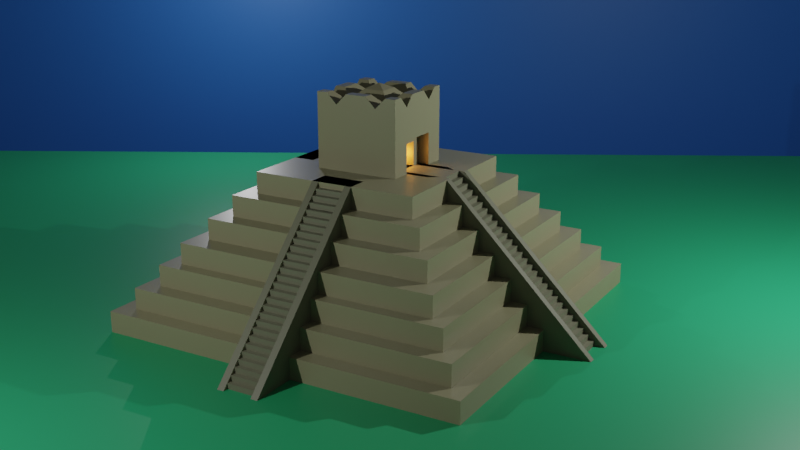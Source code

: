 # Source: pyramid.blend  (saved by Blender 3.1.7; exported with 4.5.12 LTS)
import bpy
from mathutils import Matrix  # noqa: F401  (used for matrix-valued properties, if any)

bpy.ops.wm.read_factory_settings(use_empty=True)
scene = bpy.context.scene
scene.name = 'Scene'

# ---- collections
col_collection = bpy.data.collections.new('Collection'); scene.collection.children.link(col_collection)

# ---- materials (node trees are filled in below, after node groups)
mat_pyramid_base = bpy.data.materials.new('Pyramid Base')
mat_pyramid_base.alpha_threshold = 0.0
mat_pyramid_base.use_transparent_shadow = False
mat_pyramid_base.line_color = (0.0, 0.0, 0.0, 1.0)
mat_rails = bpy.data.materials.new('Rails')
mat_rails.use_transparent_shadow = False
mat_ground = bpy.data.materials.new('Ground')
mat_ground.use_transparent_shadow = False
mat_sky = bpy.data.materials.new('Sky')
mat_sky.use_transparent_shadow = False

# ---- material node trees
mat_pyramid_base.use_nodes = True; mat_pyramid_base.node_tree.nodes.clear()
_N = mat_pyramid_base.node_tree.nodes; _L = mat_pyramid_base.node_tree.links
n0 = _N.new('ShaderNodeOutputMaterial'); n0.name = 'Material Output'; n0.location = (300, 300)
n1 = _N.new('ShaderNodeBsdfPrincipled'); n1.name = 'Principled BSDF'; n1.location = (10, 300)
n1.distribution = 'GGX'
n1.subsurface_method = 'RANDOM_WALK_SKIN'
n1.inputs[0].default_value = (0.2785, 0.2685, 0.1593, 1.0)
n1.inputs[2].default_value = 0.4
n1.inputs[3].default_value = 1.45
n1.inputs[27].default_value = (0.0, 0.0, 0.0, 1.0)
n1.inputs[28].default_value = 1.0
_L.new(n1.outputs[0], n0.inputs[0])
n0.is_active_output = True
mat_rails.use_nodes = True; mat_rails.node_tree.nodes.clear()
_N = mat_rails.node_tree.nodes; _L = mat_rails.node_tree.links
n0 = _N.new('ShaderNodeBsdfPrincipled'); n0.name = 'Principled BSDF'; n0.location = (10, 300)
n0.distribution = 'GGX'
n0.subsurface_method = 'RANDOM_WALK_SKIN'
n0.inputs[0].default_value = (0.1835, 0.1876, 0.1239, 1.0)
n0.inputs[3].default_value = 1.45
n0.inputs[27].default_value = (0.0, 0.0, 0.0, 1.0)
n0.inputs[28].default_value = 1.0
n1 = _N.new('ShaderNodeOutputMaterial'); n1.name = 'Material Output'; n1.location = (300, 300)
_L.new(n0.outputs[0], n1.inputs[0])
n1.is_active_output = True
mat_ground.use_nodes = True; mat_ground.node_tree.nodes.clear()
_N = mat_ground.node_tree.nodes; _L = mat_ground.node_tree.links
n0 = _N.new('ShaderNodeBsdfPrincipled'); n0.name = 'Principled BSDF'; n0.location = (10, 300)
n0.distribution = 'GGX'
n0.subsurface_method = 'RANDOM_WALK_SKIN'
n0.inputs[0].default_value = (0.01938, 0.3613, 0.1413, 1.0)
n0.inputs[3].default_value = 1.45
n0.inputs[27].default_value = (0.0, 0.0, 0.0, 1.0)
n0.inputs[28].default_value = 1.0
n1 = _N.new('ShaderNodeOutputMaterial'); n1.name = 'Material Output'; n1.location = (300, 300)
_L.new(n0.outputs[0], n1.inputs[0])
n1.is_active_output = True
mat_sky.use_nodes = True; mat_sky.node_tree.nodes.clear()
_N = mat_sky.node_tree.nodes; _L = mat_sky.node_tree.links
n0 = _N.new('ShaderNodeBsdfPrincipled'); n0.name = 'Principled BSDF'; n0.location = (10, 300)
n0.distribution = 'GGX'
n0.subsurface_method = 'RANDOM_WALK_SKIN'
n0.inputs[0].default_value = (0.01033, 0.1144, 0.4564, 1.0)
n0.inputs[3].default_value = 1.45
n0.inputs[27].default_value = (0.0, 0.0, 0.0, 1.0)
n0.inputs[28].default_value = 1.0
n1 = _N.new('ShaderNodeOutputMaterial'); n1.name = 'Material Output'; n1.location = (300, 300)
_L.new(n0.outputs[0], n1.inputs[0])
n1.is_active_output = True

# ---- world
world_world = bpy.data.worlds.new('World'); scene.world = world_world
world_world.use_nodes = True; world_world.node_tree.nodes.clear()
_N = world_world.node_tree.nodes; _L = world_world.node_tree.links
n0 = _N.new('ShaderNodeOutputWorld'); n0.name = 'World Output'; n0.location = (300, 300)
n1 = _N.new('ShaderNodeBackground'); n1.name = 'Background'; n1.location = (10, 300)
n1.inputs[0].default_value = (0.05088, 0.05088, 0.05088, 1.0)
_L.new(n1.outputs[0], n0.inputs[0])
n0.is_active_output = True
world_world.color = (0.05088, 0.05088, 0.05088)
world_world.use_sun_shadow = False
world_world.sun_shadow_jitter_overblur = 0.0

# ---- cameras
cam_camera = bpy.data.cameras.new('Camera')
cam_camera.clip_end = 100.0
cam_camera.ortho_scale = 7.314

# ---- lights
light_light = bpy.data.lights.new('Light', 'POINT')
light_light.transmission_factor = 0.0
light_light.energy = 1e+04
light_light.shadow_soft_size = 0.1
light_light.shadow_maximum_resolution = 0.006
light_light.use_absolute_resolution = True
light_light_001 = bpy.data.lights.new('Light.001', 'POINT')
light_light_001.transmission_factor = 0.0
light_light_001.energy = 7000.0
light_light_001.shadow_soft_size = 0.1
light_light_001.shadow_maximum_resolution = 0.006
light_light_001.use_absolute_resolution = True
light_light_002 = bpy.data.lights.new('Light.002', 'POINT')
light_light_002.transmission_factor = 0.0
light_light_002.energy = 4000.0
light_light_002.shadow_soft_size = 0.1
light_light_002.shadow_maximum_resolution = 0.006
light_light_002.use_absolute_resolution = True
light_point = bpy.data.lights.new('Point', 'POINT')
light_point.color = (1.0, 0.3663, 0.0648)
light_point.transmission_factor = 0.0
light_point.energy = 100.0
light_point.shadow_soft_size = 0.25
light_point.shadow_maximum_resolution = 0.006
light_point.use_absolute_resolution = True

# ---- meshes
me_cube = bpy.data.meshes.new('Cube')
me_cube.from_pydata([(8.0, 8.0, 1.0), (8.8, 8.8, 0.0), (8.0, -8.0, 1.0), (8.8, -8.8, 0.0), (-8.0, 8.0, 1.0), (-8.8, 8.8, 0.0), (-8.0, -8.0, 1.0), (-8.8, -8.8, 0.0), (8.8, -8.8, 1.0), (-8.8, -8.8, 1.0), (8.8, 8.8, 1.0), (-8.8, 8.8, 1.0), (7.2, -7.2, 2.0), (-7.2, -7.2, 2.0), (7.2, 7.2, 2.0), (-7.2, 7.2, 2.0), (8.0, -8.0, 2.0), (-8.0, -8.0, 2.0), (8.0, 8.0, 2.0), (-8.0, 8.0, 2.0), (6.4, -6.6, 3.0), (-6.4, -6.6, 3.0), (6.4, 6.4, 3.0), (-6.4, 6.4, 3.0), (7.2, -7.2, 3.0), (-7.2, -7.2, 3.0), (7.2, 7.2, 3.0), (-7.2, 7.2, 3.0), (5.6, -5.6, 4.0), (-5.6, -5.6, 4.0), (5.6, 5.6, 4.0), (-5.6, 5.6, 4.0), (6.4, -6.6, 4.0), (-6.4, -6.6, 4.0), (6.4, 6.4, 4.0), (-6.4, 6.4, 4.0), (4.8, -4.8, 5.0), (-4.8, -4.8, 5.0), (4.8, 4.8, 5.0), (-4.8, 4.8, 5.0), (5.6, -5.6, 5.0), (-5.6, -5.6, 5.0), (5.6, 5.6, 5.0), (-5.6, 5.6, 5.0), (4.0, -4.0, 6.0), (-4.0, -4.0, 6.0), (4.0, 4.0, 6.0), (-4.0, 4.0, 6.0), (4.8, -4.8, 6.0), (-4.8, -4.8, 6.0), (4.8, 4.8, 6.0), (-4.8, 4.8, 6.0), (2.0, -2.0, 7.0), (-2.0, -2.0, 7.0), (2.0, 2.0, 7.0), (-2.0, 2.0, 7.0), (4.0, -4.0, 7.0), (-4.0, -4.0, 7.0), (4.0, 4.0, 7.0), (-4.0, 4.0, 7.0), (2.0, -2.0, 10.5), (-2.0, -2.0, 10.5), (2.0, 2.0, 10.5), (-2.0, 2.0, 10.5), (-8.8, -1.0, 0.0), (8.8, -1.0, 1.0), (-8.8, -1.0, 1.0), (8.8, -1.0, 0.0), (-8.0, -1.0, 1.0), (8.0, -1.0, 2.0), (-8.0, -1.0, 2.0), (-7.2, -1.0, 2.0), (7.2, -1.0, 3.0), (-7.2, -1.0, 3.0), (-6.4, -1.0, 3.0), (6.4, -1.0, 4.0), (-6.4, -1.0, 4.0), (5.6, -1.0, 4.0), (-5.6, -1.0, 4.0), (5.6, -1.0, 5.0), (-5.6, -1.0, 5.0), (4.8, -1.0, 5.0), (-4.8, -1.0, 5.0), (4.8, -1.0, 6.0), (-4.8, -1.0, 6.0), (-4.0, -1.0, 6.0), (4.0, -1.0, 7.0), (-4.0, -1.0, 7.0), (-2.0, -1.0, 7.0), (2.0, -1.0, 10.0), (-2.0, -1.0, 10.0), (-8.8, 1.0, 1.0), (-8.0, 1.0, 1.0), (-8.0, 1.0, 2.0), (-7.2, 1.0, 2.0), (-7.2, 1.0, 3.0), (-6.4, 1.0, 3.0), (-6.4, 1.0, 4.0), (-5.6, 1.0, 4.0), (-5.6, 1.0, 5.0), (-4.8, 1.0, 5.0), (-4.8, 1.0, 6.0), (-4.0, 1.0, 6.0), (-4.0, 1.0, 7.0), (-2.0, 1.0, 7.0), (-2.0, 1.0, 10.0), (-8.8, 1.0, 0.0), (8.8, 1.0, 1.0), (8.0, 1.0, 2.0), (7.2, 1.0, 3.0), (6.4, 1.0, 4.0), (5.6, 1.0, 4.0), (5.6, 1.0, 5.0), (4.8, 1.0, 6.0), (4.0, 1.0, 6.0), (4.0, 1.0, 7.0), (2.0, 1.0, 10.0), (-2.0, 2.0, 8.5), (2.0, 2.0, 8.5), (2.0, -2.0, 8.5), (-2.0, -2.0, 8.5), (-2.0, -1.0, 8.5), (-2.0, 1.0, 8.5), (0.0, -2.0, 10.5), (2.0, -1.5, 10.5), (-2.0, 1.5, 10.5), (0.0, 2.0, 10.5), (2.0, 0.0, 10.5), (-2.0, -1.5, 10.5), (0.0, -1.0, 10.0), (-2.0, 0.0, 10.5), (2.0, 1.5, 10.5), (0.0, 1.0, 10.0), (0.0, 1.5, 10.5), (0.0, 0.0, 10.75), (0.0, -1.5, 10.5), (-1.0, -2.0, 10.0), (-0.5, -1.5, 10.5), (1.5, -1.5, 10.5), (1.0, 2.0, 10.0), (2.0, -0.5, 10.5), (-0.5, 0.0, 10.5), (1.0, -1.0, 10.0), (-2.0, 0.5, 10.5), (1.5, 0.0, 10.5), (1.0, 1.0, 10.0), (1.0, -2.0, 10.0), (-1.0, 2.0, 10.0), (2.0, 0.5, 10.5), (-0.5, 1.5, 10.5), (-1.0, -1.0, 10.0), (-2.0, -0.5, 10.5), (1.5, 1.5, 10.5), (-1.0, 1.0, 10.0), (-0.5, 1.0, 10.0), (1.0, 1.5, 10.0), (-1.0, 1.5, 10.0), (0.0, -0.5, 10.5), (0.0, 0.5, 10.5), (1.0, 0.0, 10.0), (-1.0, 0.0, 10.0), (-0.5, -1.0, 10.0), (1.0, -1.5, 10.0), (-1.0, -1.5, 10.0), (-0.5, 2.0, 10.5), (0.5, -2.0, 10.5), (1.5, 1.0, 10.0), (-1.0, 0.5, 10.0), (1.0, 0.5, 10.0), (1.0, -0.5, 10.0), (1.5, -1.0, 10.0), (1.5, 2.0, 10.5), (-1.0, -0.5, 10.0), (-1.5, -2.0, 10.5), (-0.5, -2.0, 10.5), (0.5, 2.0, 10.5), (0.5, -1.0, 10.0), (0.5, 1.0, 10.0), (1.5, -2.0, 10.5), (-1.5, 2.0, 10.5), (-1.5, -1.0, 10.0), (-1.5, 1.0, 10.0), (0.5, 1.5, 10.5), (-1.5, 1.5, 10.5), (0.5, 0.0, 10.5), (-1.5, 0.0, 10.5), (0.5, -1.5, 10.5), (-1.5, -1.5, 10.5), (-0.5, 0.5, 10.5), (-1.5, 0.5, 10.5), (1.5, 0.5, 10.5), (0.5, 0.5, 10.5), (1.5, -0.5, 10.5), (0.5, -0.5, 10.5), (-0.5, -0.5, 10.5), (-1.5, -0.5, 10.5), (2.0, 1.0, 7.0), (2.0, -1.0, 7.0), (2.0, -1.0, 8.5), (2.0, 1.0, 8.5), (1.0, 1.0, 7.0), (1.0, -1.0, 7.0), (1.0, -1.0, 8.5), (1.0, 1.0, 8.5), (1.5, 1.0, 7.0), (1.5, -1.0, 7.0), (1.5, -1.0, 8.5), (1.5, 1.0, 8.5), (1.5, -0.5, 7.0), (1.5, -1.0, 8.125), (1.5, 1.0, 8.125), (1.5, 0.5, 7.0), (1.5, -0.5, 8.125), (1.5, 0.5, 8.125), (0.0, 0.5, 7.0), (0.0, -0.5, 7.0), (0.0, -0.5, 8.125), (0.0, 0.5, 8.125), (8.0, 1.0, 1.0), (7.2, -1.0, 2.0), (6.4, -1.0, 3.0), (6.4, 1.0, 3.0), (4.8, 1.0, 5.0), (4.0, -1.0, 6.0), (3.0, -1.0, 7.0), (8.8, 1.0, 0.0), (7.0, 0.6731, 3.0), (10.0, 0.6731, 0.0), (10.0, -0.6731, 0.0), (4.0, -0.6731, 6.0), (5.0, 0.6731, 5.0), (6.0, 0.6731, 4.0), (9.0, -0.6731, 1.0), (8.0, -0.6731, 2.0), (8.0, 0.6731, 2.0), (6.0, -0.6731, 4.0), (5.0, -0.6731, 5.0), (4.0, 0.6731, 6.0), (9.0, 0.6731, 1.0), (7.0, -0.6731, 3.0), (8.0, -1.0, 1.0), (3.493, 0.6731, 7.0), (3.0, 1.0, 7.0), (7.2, 1.0, 2.0), (11.0, -0.6731, 0.0), (11.0, 1.0, 0.0), (11.0, -1.0, 0.0), (4.0, 0.6731, 7.0), (11.0, 0.6731, 0.0), (4.0, 1.0, 7.0), (4.0, -0.6731, 7.0), (4.0, -1.0, 7.0), (1.5, -0.6731, 7.0), (1.5, 0.6731, 7.0), (1.5, 1.0, 7.0), (1.5, 0.6731, 7.0), (1.5, -0.6731, 7.0), (1.5, -1.0, 7.0), (10.25, -0.6731, 0.0), (10.25, 0.6731, 0.0), (10.25, 0.6731, 0.25), (10.5, -0.6731, 0.0), (10.5, -0.6731, 0.25), (10.5, 0.6731, 0.0), (10.5, 0.6731, 0.25), (10.0, -0.6731, 0.25), (10.0, 0.6731, 0.25), (10.0, 0.6731, 0.5), (10.25, -0.6731, 0.25), (10.25, -0.6731, 0.5), (10.25, 0.6731, 0.5), (9.749, -0.6731, 0.5), (9.749, 0.6731, 0.5), (9.749, 0.6731, 0.75), (10.0, -0.6731, 0.5), (10.0, -0.6731, 0.75), (10.0, 0.6731, 0.75), (9.499, -0.6731, 0.75), (9.499, 0.6731, 0.75), (9.499, 0.6731, 1.0), (9.749, -0.6731, 0.75), (9.749, -0.6731, 1.0), (9.749, 0.6731, 1.0), (9.249, -0.6731, 1.0), (9.249, 0.6731, 1.0), (9.249, 0.6731, 1.25), (9.499, -0.6731, 1.0), (9.499, -0.6731, 1.25), (9.499, 0.6731, 1.25), (8.999, -0.6731, 1.25), (8.999, 0.6731, 1.25), (8.999, 0.6731, 1.5), (9.249, -0.6731, 1.25), (9.249, -0.6731, 1.5), (9.249, 0.6731, 1.5), (8.748, -0.6731, 1.5), (8.748, 0.6731, 1.5), (8.748, 0.6731, 1.75), (8.999, -0.6731, 1.5), (8.999, -0.6731, 1.75), (8.999, 0.6731, 1.75), (8.498, -0.6731, 1.75), (8.498, 0.6731, 1.75), (8.498, 0.6731, 2.0), (8.748, -0.6731, 1.75), (8.748, -0.6731, 2.0), (8.748, 0.6731, 2.0), (8.248, -0.6731, 2.0), (8.248, 0.6731, 2.0), (8.248, 0.6731, 2.25), (8.498, -0.6731, 2.0), (8.498, -0.6731, 2.25), (8.498, 0.6731, 2.25), (7.998, -0.6731, 2.25), (7.998, 0.6731, 2.25), (7.998, 0.6731, 2.5), (8.248, -0.6731, 2.25), (8.248, -0.6731, 2.5), (8.248, 0.6731, 2.5), (7.747, -0.6731, 2.5), (7.747, 0.6731, 2.5), (7.747, 0.6731, 2.75), (7.998, -0.6731, 2.5), (7.998, -0.6731, 2.75), (7.998, 0.6731, 2.75), (7.497, -0.6731, 2.75), (7.497, 0.6731, 2.75), (7.497, 0.6731, 3.0), (7.747, -0.6731, 2.75), (7.747, -0.6731, 3.0), (7.747, 0.6731, 3.0), (7.247, -0.6731, 3.0), (7.247, -0.6731, 3.25), (7.247, 0.6731, 3.0), (7.497, -0.6731, 3.0), (7.497, -0.6731, 3.25), (7.497, 0.6731, 3.25), (6.997, -0.6731, 3.25), (6.997, 0.6731, 3.25), (6.997, 0.6731, 3.5), (7.247, -0.6731, 3.5), (7.247, 0.6731, 3.25), (7.247, 0.6731, 3.5), (6.746, -0.6731, 3.5), (6.746, 0.6731, 3.5), (6.746, 0.6731, 3.75), (6.997, -0.6731, 3.5), (6.997, -0.6731, 3.75), (6.997, 0.6731, 3.75), (6.496, -0.6731, 3.75), (6.496, 0.6731, 3.75), (6.496, 0.6731, 4.0), (6.746, -0.6731, 3.75), (6.746, -0.6731, 4.0), (6.746, 0.6731, 4.0), (6.246, -0.6731, 4.0), (6.246, -0.6731, 4.25), (6.246, 0.6731, 4.0), (6.246, 0.6731, 4.25), (6.496, -0.6731, 4.0), (6.496, -0.6731, 4.25), (6.496, 0.6731, 4.25), (5.996, -0.6731, 4.25), (5.996, 0.6731, 4.25), (6.246, -0.6731, 4.5), (6.246, 0.6731, 4.5), (5.745, -0.6731, 4.5), (5.745, 0.6731, 4.5), (5.745, 0.6731, 4.75), (5.996, -0.6731, 4.5), (5.996, -0.6731, 4.75), (5.996, 0.6731, 4.5), (5.996, 0.6731, 4.75), (5.495, -0.6731, 4.75), (5.495, -0.6731, 5.0), (5.495, 0.6731, 4.75), (5.495, 0.6731, 5.0), (5.745, -0.6731, 4.75), (5.745, -0.6731, 5.0), (5.745, 0.6731, 5.0), (5.245, -0.6731, 5.0), (5.245, 0.6731, 5.0), (5.245, 0.6731, 5.25), (5.495, -0.6731, 5.25), (5.495, 0.6731, 5.25), (4.995, -0.6731, 5.25), (4.995, 0.6731, 5.25), (4.995, 0.6731, 5.5), (5.245, -0.6731, 5.25), (5.245, -0.6731, 5.5), (5.245, 0.6731, 5.5), (4.744, -0.6731, 5.5), (4.744, 0.6731, 5.5), (4.744, 0.6731, 5.75), (4.995, -0.6731, 5.5), (4.995, -0.6731, 5.75), (4.995, 0.6731, 5.75), (4.494, -0.6731, 5.75), (4.494, 0.6731, 5.75), (4.494, 0.6731, 6.0), (4.744, -0.6731, 5.75), (4.744, -0.6731, 6.0), (4.744, 0.6731, 6.0), (4.244, -0.6731, 6.0), (4.244, 0.6731, 6.0), (4.244, 0.6731, 6.25), (4.494, -0.6731, 6.0), (4.494, -0.6731, 6.25), (4.494, 0.6731, 6.25), (3.994, -0.6731, 6.25), (3.994, 0.6731, 6.25), (3.994, 0.6731, 6.5), (4.244, -0.6731, 6.25), (4.244, -0.6731, 6.5), (4.244, 0.6731, 6.5), (3.743, -0.6731, 6.5), (3.743, 0.6731, 6.5), (3.743, 0.6731, 6.75), (3.994, -0.6731, 6.5), (3.994, -0.6731, 6.75), (3.994, 0.6731, 6.75), (3.493, -0.6731, 6.75), (3.493, -0.6731, 7.0), (3.493, 0.6731, 6.75), (3.743, -0.6731, 6.75), (3.743, -0.6731, 7.0), (3.743, 0.6731, 7.0), (1.0, 8.748, 2.384e-07), (1.0, 3.006, 7.0), (-1.0, 8.748, 2.384e-07), (-0.6731, 10.76, 2.384e-07), (0.6731, 10.76, 2.384e-07), (-0.6731, 4.002, 6.75), (-1.0, 3.006, 7.0), (0.6731, 11.01, 2.384e-07), (-1.0, 11.01, 2.384e-07), (1.0, 11.01, 2.384e-07), (-0.6731, 4.002, 7.0), (-0.6731, 11.01, 2.384e-07), (-1.0, 4.002, 7.0), (0.6731, 4.002, 7.0), (1.0, 4.002, 7.0), (-0.6731, 10.51, 0.25), (0.6731, 10.76, 2.384e-07), (0.6731, 10.76, 0.25), (-0.6731, 10.76, 2.384e-07), (-0.6731, 10.76, 0.25), (-0.6731, 10.26, 0.5), (0.6731, 10.51, 0.25), (0.6731, 10.51, 0.5), (-0.6731, 10.51, 0.5), (-0.6731, 10.01, 0.75), (0.6731, 10.26, 0.5), (0.6731, 10.26, 0.75), (-0.6731, 10.26, 0.75), (-0.6731, 9.755, 1.0), (0.6731, 10.01, 0.75), (0.6731, 10.01, 1.0), (-0.6731, 10.01, 1.0), (-0.6731, 9.505, 1.25), (0.6731, 9.755, 1.0), (0.6731, 9.755, 1.25), (-0.6731, 9.755, 1.25), (-0.6731, 9.255, 1.5), (0.6731, 9.505, 1.25), (0.6731, 9.505, 1.5), (-0.6731, 9.505, 1.5), (-0.6731, 9.005, 1.75), (0.6731, 9.255, 1.5), (0.6731, 9.255, 1.75), (-0.6731, 9.255, 1.75), (-0.6731, 8.754, 2.0), (0.6731, 9.005, 1.75), (0.6731, 9.005, 2.0), (-0.6731, 9.005, 2.0), (-0.6731, 8.504, 2.25), (0.6731, 8.754, 2.0), (0.6731, 8.754, 2.25), (-0.6731, 8.754, 2.25), (-0.6731, 8.254, 2.5), (0.6731, 8.504, 2.25), (0.6731, 8.504, 2.5), (-0.6731, 8.504, 2.5), (-0.6731, 8.004, 2.75), (0.6731, 8.254, 2.5), (0.6731, 8.254, 2.75), (-0.6731, 8.254, 2.75), (-0.6731, 7.753, 3.0), (0.6731, 8.004, 2.75), (0.6731, 8.004, 3.0), (-0.6731, 8.004, 3.0), (0.6731, 7.503, 3.25), (0.6731, 7.753, 3.0), (0.6731, 7.753, 3.25), (-0.6731, 7.753, 3.25), (-0.6731, 7.253, 3.5), (0.6731, 7.503, 3.5), (-0.6731, 7.503, 3.25), (-0.6731, 7.503, 3.5), (-0.6731, 7.003, 3.75), (0.6731, 7.253, 3.5), (0.6731, 7.253, 3.75), (-0.6731, 7.253, 3.75), (-0.6731, 6.752, 4.0), (0.6731, 7.003, 3.75), (0.6731, 7.003, 4.0), (-0.6731, 7.003, 4.0), (0.6731, 6.502, 4.25), (-0.6731, 6.502, 4.25), (0.6731, 6.752, 4.0), (0.6731, 6.752, 4.25), (-0.6731, 6.752, 4.25), (0.6731, 6.502, 4.5), (-0.6731, 6.502, 4.5), (-0.6731, 6.002, 4.75), (0.6731, 6.252, 4.5), (0.6731, 6.252, 4.75), (-0.6731, 6.252, 4.5), (-0.6731, 6.252, 4.75), (0.6731, 5.751, 5.0), (-0.6731, 5.751, 5.0), (0.6731, 6.002, 4.75), (0.6731, 6.002, 5.0), (-0.6731, 6.002, 5.0), (-0.6731, 5.501, 5.25), (0.6731, 5.751, 5.25), (-0.6731, 5.751, 5.25), (-0.6731, 5.251, 5.5), (0.6731, 5.501, 5.25), (0.6731, 5.501, 5.5), (-0.6731, 5.501, 5.5), (-0.6731, 5.001, 5.75), (0.6731, 5.251, 5.5), (0.6731, 5.251, 5.75), (-0.6731, 5.251, 5.75), (-0.6731, 4.75, 6.0), (0.6731, 5.001, 5.75), (0.6731, 5.001, 6.0), (-0.6731, 5.001, 6.0), (-0.6731, 4.5, 6.25), (0.6731, 4.75, 6.0), (0.6731, 4.75, 6.25), (-0.6731, 4.75, 6.25), (-0.6731, 4.25, 6.5), (0.6731, 4.5, 6.25), (0.6731, 4.5, 6.5), (-0.6731, 4.5, 6.5), (-0.6731, 4.0, 6.75), (0.6731, 4.25, 6.5), (0.6731, 4.25, 6.75), (-0.6731, 4.25, 6.75), (0.6731, 4.002, 6.75), (0.6731, 4.0, 6.75), (0.6731, 4.0, 7.0), (-0.6731, 4.0, 7.0), (-1.0, -8.744, 2.384e-07), (-1.0, -3.003, 7.0), (1.0, -8.744, 2.384e-07), (0.6731, -10.75, 2.384e-07), (-0.6731, -10.75, 2.384e-07), (0.6731, -3.999, 6.75), (1.0, -3.003, 7.0), (-0.6731, -11.0, 2.384e-07), (1.0, -11.0, 2.384e-07), (-1.0, -11.0, 2.384e-07), (0.6731, -3.999, 7.0), (0.6731, -11.0, 2.384e-07), (1.0, -3.999, 7.0), (-0.6731, -3.999, 7.0), (-1.0, -3.999, 7.0), (0.6731, -10.5, 0.25), (-0.6731, -10.75, 2.384e-07), (-0.6731, -10.75, 0.25), (0.6731, -10.75, 2.384e-07), (0.6731, -10.75, 0.25), (0.6731, -10.25, 0.5), (-0.6731, -10.5, 0.25), (-0.6731, -10.5, 0.5), (0.6731, -10.5, 0.5), (0.6731, -10.0, 0.75), (-0.6731, -10.25, 0.5), (-0.6731, -10.25, 0.75), (0.6731, -10.25, 0.75), (0.6731, -9.752, 1.0), (-0.6731, -10.0, 0.75), (-0.6731, -10.0, 1.0), (0.6731, -10.0, 1.0), (0.6731, -9.502, 1.25), (-0.6731, -9.752, 1.0), (-0.6731, -9.752, 1.25), (0.6731, -9.752, 1.25), (0.6731, -9.251, 1.5), (-0.6731, -9.502, 1.25), (-0.6731, -9.502, 1.5), (0.6731, -9.502, 1.5), (0.6731, -9.001, 1.75), (-0.6731, -9.251, 1.5), (-0.6731, -9.251, 1.75), (0.6731, -9.251, 1.75), (0.6731, -8.751, 2.0), (-0.6731, -9.001, 1.75), (-0.6731, -9.001, 2.0), (0.6731, -9.001, 2.0), (0.6731, -8.501, 2.25), (-0.6731, -8.751, 2.0), (-0.6731, -8.751, 2.25), (0.6731, -8.751, 2.25), (0.6731, -8.25, 2.5), (-0.6731, -8.501, 2.25), (-0.6731, -8.501, 2.5), (0.6731, -8.501, 2.5), (0.6731, -8.0, 2.75), (-0.6731, -8.25, 2.5), (-0.6731, -8.25, 2.75), (0.6731, -8.25, 2.75), (0.6731, -7.75, 3.0), (-0.6731, -8.0, 2.75), (-0.6731, -8.0, 3.0), (0.6731, -8.0, 3.0), (-0.6731, -7.5, 3.25), (-0.6731, -7.75, 3.0), (-0.6731, -7.75, 3.25), (0.6731, -7.75, 3.25), (0.6731, -7.249, 3.5), (-0.6731, -7.5, 3.5), (0.6731, -7.5, 3.25), (0.6731, -7.5, 3.5), (0.6731, -6.999, 3.75), (-0.6731, -7.249, 3.5), (-0.6731, -7.249, 3.75), (0.6731, -7.249, 3.75), (0.6731, -6.749, 4.0), (-0.6731, -6.999, 3.75), (-0.6731, -6.999, 4.0), (0.6731, -6.999, 4.0), (-0.6731, -6.499, 4.25), (0.6731, -6.499, 4.25), (-0.6731, -6.749, 4.0), (-0.6731, -6.749, 4.25), (0.6731, -6.749, 4.25), (-0.6731, -6.499, 4.5), (0.6731, -6.499, 4.5), (0.6731, -5.998, 4.75), (-0.6731, -6.248, 4.5), (-0.6731, -6.248, 4.75), (0.6731, -6.248, 4.5), (0.6731, -6.248, 4.75), (-0.6731, -5.748, 5.0), (0.6731, -5.748, 5.0), (-0.6731, -5.998, 4.75), (-0.6731, -5.998, 5.0), (0.6731, -5.998, 5.0), (0.6731, -5.498, 5.25), (-0.6731, -5.748, 5.25), (0.6731, -5.748, 5.25), (0.6731, -5.247, 5.5), (-0.6731, -5.498, 5.25), (-0.6731, -5.498, 5.5), (0.6731, -5.498, 5.5), (0.6731, -4.997, 5.75), (-0.6731, -5.247, 5.5), (-0.6731, -5.247, 5.75), (0.6731, -5.247, 5.75), (0.6731, -4.747, 6.0), (-0.6731, -4.997, 5.75), (-0.6731, -4.997, 6.0), (0.6731, -4.997, 6.0), (0.6731, -4.497, 6.25), (-0.6731, -4.747, 6.0), (-0.6731, -4.747, 6.25), (0.6731, -4.747, 6.25), (0.6731, -4.246, 6.5), (-0.6731, -4.497, 6.25), (-0.6731, -4.497, 6.5), (0.6731, -4.497, 6.5), (0.6731, -3.996, 6.75), (-0.6731, -4.246, 6.5), (-0.6731, -4.246, 6.75), (0.6731, -4.246, 6.75), (-0.6731, -3.999, 6.75), (-0.6731, -3.996, 6.75), (-0.6731, -3.996, 7.0), (0.6731, -3.996, 7.0), (-8.746, 1.0, 4.768e-07), (-3.004, 1.0, 7.0), (-8.746, -1.0, 4.768e-07), (-10.75, -0.6731, 4.768e-07), (-10.75, 0.6731, 4.768e-07), (-4.0, -0.6731, 6.75), (-3.004, -1.0, 7.0), (-11.0, 0.6731, 4.768e-07), (-11.0, -1.0, 4.768e-07), (-11.0, 1.0, 4.768e-07), (-4.0, -0.6731, 7.0), (-11.0, -0.6731, 4.768e-07), (-4.0, -1.0, 7.0), (-4.0, 0.6731, 7.0), (-4.0, 1.0, 7.0), (-10.5, -0.6731, 0.25), (-10.75, 0.6731, 4.768e-07), (-10.75, 0.6731, 0.25), (-10.75, -0.6731, 4.768e-07), (-10.75, -0.6731, 0.25), (-10.25, -0.6731, 0.5), (-10.5, 0.6731, 0.25), (-10.5, 0.6731, 0.5), (-10.5, -0.6731, 0.5), (-10.0, -0.6731, 0.75), (-10.25, 0.6731, 0.5), (-10.25, 0.6731, 0.75), (-10.25, -0.6731, 0.75), (-9.753, -0.6731, 1.0), (-10.0, 0.6731, 0.75), (-10.0, 0.6731, 1.0), (-10.0, -0.6731, 1.0), (-9.503, -0.6731, 1.25), (-9.753, 0.6731, 1.0), (-9.753, 0.6731, 1.25), (-9.753, -0.6731, 1.25), (-9.253, -0.6731, 1.5), (-9.503, 0.6731, 1.25), (-9.503, 0.6731, 1.5), (-9.503, -0.6731, 1.5), (-9.003, -0.6731, 1.75), (-9.253, 0.6731, 1.5), (-9.253, 0.6731, 1.75), (-9.253, -0.6731, 1.75), (-8.752, -0.6731, 2.0), (-9.003, 0.6731, 1.75), (-9.003, 0.6731, 2.0), (-9.003, -0.6731, 2.0), (-8.502, -0.6731, 2.25), (-8.752, 0.6731, 2.0), (-8.752, 0.6731, 2.25), (-8.752, -0.6731, 2.25), (-8.252, -0.6731, 2.5), (-8.502, 0.6731, 2.25), (-8.502, 0.6731, 2.5), (-8.502, -0.6731, 2.5), (-8.002, -0.6731, 2.75), (-8.252, 0.6731, 2.5), (-8.252, 0.6731, 2.75), (-8.252, -0.6731, 2.75), (-7.751, -0.6731, 3.0), (-8.002, 0.6731, 2.75), (-8.002, 0.6731, 3.0), (-8.002, -0.6731, 3.0), (-7.501, 0.6731, 3.25), (-7.751, 0.6731, 3.0), (-7.751, 0.6731, 3.25), (-7.751, -0.6731, 3.25), (-7.251, -0.6731, 3.5), (-7.501, 0.6731, 3.5), (-7.501, -0.6731, 3.25), (-7.501, -0.6731, 3.5), (-7.001, -0.6731, 3.75), (-7.251, 0.6731, 3.5), (-7.251, 0.6731, 3.75), (-7.251, -0.6731, 3.75), (-6.75, -0.6731, 4.0), (-7.001, 0.6731, 3.75), (-7.001, 0.6731, 4.0), (-7.001, -0.6731, 4.0), (-6.5, 0.6731, 4.25), (-6.5, -0.6731, 4.25), (-6.75, 0.6731, 4.0), (-6.75, 0.6731, 4.25), (-6.75, -0.6731, 4.25), (-6.5, 0.6731, 4.5), (-6.5, -0.6731, 4.5), (-6.0, -0.6731, 4.75), (-6.25, 0.6731, 4.5), (-6.25, 0.6731, 4.75), (-6.25, -0.6731, 4.5), (-6.25, -0.6731, 4.75), (-5.749, 0.6731, 5.0), (-5.749, -0.6731, 5.0), (-6.0, 0.6731, 4.75), (-6.0, 0.6731, 5.0), (-6.0, -0.6731, 5.0), (-5.499, -0.6731, 5.25), (-5.749, 0.6731, 5.25), (-5.749, -0.6731, 5.25), (-5.249, -0.6731, 5.5), (-5.499, 0.6731, 5.25), (-5.499, 0.6731, 5.5), (-5.499, -0.6731, 5.5), (-4.999, -0.6731, 5.75), (-5.249, 0.6731, 5.5), (-5.249, 0.6731, 5.75), (-5.249, -0.6731, 5.75), (-4.748, -0.6731, 6.0), (-4.999, 0.6731, 5.75), (-4.999, 0.6731, 6.0), (-4.999, -0.6731, 6.0), (-4.498, -0.6731, 6.25), (-4.748, 0.6731, 6.0), (-4.748, 0.6731, 6.25), (-4.748, -0.6731, 6.25), (-4.248, -0.6731, 6.5), (-4.498, 0.6731, 6.25), (-4.498, 0.6731, 6.5), (-4.498, -0.6731, 6.5), (-3.998, -0.6731, 6.75), (-4.248, 0.6731, 6.5), (-4.248, 0.6731, 6.75), (-4.248, -0.6731, 6.75), (-4.0, 0.6731, 6.75), (-3.998, 0.6731, 6.75), (-3.998, 0.6731, 7.0), (-3.998, -0.6731, 7.0)], [(122, 203), (121, 202)], [(6, 2, 16, 17), (3, 8, 9, 7), (106, 91, 11, 5), (64, 67, 3, 7), (67, 65, 8, 3), (5, 11, 10, 1), (2, 6, 9, 8), (240, 2, 8, 65), (92, 4, 11, 91), (4, 0, 10, 11), (14, 15, 27, 26), (0, 4, 19, 18), (218, 0, 18, 108), (68, 6, 17, 70), (12, 13, 17, 16), (219, 12, 16, 69), (94, 15, 19, 93), (15, 14, 18, 19), (74, 21, 33, 76), (243, 14, 26, 109), (71, 13, 25, 73), (13, 12, 24, 25), (20, 21, 25, 24), (220, 20, 24, 72), (96, 23, 27, 95), (23, 22, 26, 27), (78, 29, 41, 80), (21, 20, 32, 33), (22, 23, 35, 34), (221, 22, 34, 110), (28, 29, 33, 32), (77, 28, 32, 75), (98, 31, 35, 97), (31, 30, 34, 35), (82, 37, 49, 84), (29, 28, 40, 41), (30, 31, 43, 42), (111, 30, 42, 112), (36, 37, 41, 40), (81, 36, 40, 79), (100, 39, 43, 99), (39, 38, 42, 43), (114, 46, 58, 115), (37, 36, 48, 49), (38, 39, 51, 50), (222, 38, 50, 113), (44, 45, 49, 48), (223, 44, 48, 83), (102, 47, 51, 101), (47, 46, 50, 51), (118, 117, 63, 179, 147, 164, 126, 175, 139, 171, 62), (85, 45, 57, 87), (45, 44, 56, 57), (46, 47, 59, 58), (52, 53, 57, 56), (197, 52, 56, 86, 224), (104, 55, 59, 103), (55, 54, 58, 59), (150, 137, 161), (199, 118, 62, 131, 116), (121, 120, 61, 128, 90), (120, 119, 60, 178, 146, 165, 123, 174, 136, 173, 61), (122, 121, 90, 151, 130, 143, 105), (119, 198, 89, 124, 60), (53, 88, 87, 57), (45, 85, 84, 49), (36, 81, 83, 48), (44, 223, 86, 56), (37, 82, 80, 41), (28, 77, 79, 40), (29, 78, 76, 33), (20, 220, 75, 32), (21, 74, 73, 25), (225, 107, 218), (12, 219, 72, 24), (13, 71, 70, 17), (2, 240, 69, 16), (6, 68, 66, 9), (243, 109, 221), (86, 223, 224), (7, 9, 66, 64), (5, 1, 225, 106), (1, 10, 107, 225), (0, 218, 107, 10), (4, 92, 93, 19), (14, 243, 108, 18), (23, 96, 97, 35), (15, 94, 95, 27), (22, 221, 109, 26), (31, 98, 99, 43), (30, 111, 110, 34), (39, 100, 101, 51), (38, 222, 112, 42), (46, 114, 113, 50), (47, 102, 103, 59), (54, 196, 242, 115, 58), (195, 150, 172), (117, 122, 105, 125, 63), (198, 199, 116, 148, 127, 140, 89), (83, 81, 223), (72, 219, 220), (221, 110, 111), (55, 104, 122, 117), (52, 197, 198, 119), (53, 52, 119, 120), (88, 53, 120, 121), (196, 54, 118, 199), (54, 55, 117, 118), (135, 137, 174, 123), (133, 149, 154, 132), (131, 152, 166, 116), (62, 171, 152, 131), (193, 142, 169), (168, 191, 184, 159), (167, 189, 185, 160), (126, 164, 149, 133), (124, 138, 178, 60), (89, 170, 138, 124), (183, 125, 105, 181), (150, 187, 163), (142, 186, 162), (194, 150, 161), (162, 186, 165, 146), (188, 134, 158), (132, 154, 188, 158), (153, 189, 167), (148, 190, 144, 127), (116, 166, 190, 148), (145, 191, 168), (140, 192, 170, 89), (127, 144, 192, 140), (159, 184, 193, 169), (141, 160, 172, 194), (147, 179, 183, 156), (139, 175, 182, 155), (185, 130, 151, 195), (182, 145, 155), (187, 128, 61, 173), (183, 153, 156), (157, 194, 161, 129), (134, 194, 157), (160, 185, 195, 172), (163, 187, 173, 136), (182, 133, 132, 177), (175, 126, 133, 182), (179, 63, 125, 183), (134, 193, 184), (144, 159, 169, 192), (192, 142, 170), (177, 132, 158, 191), (145, 190, 166), (190, 168, 159, 144), (181, 105, 143, 189), (153, 188, 154), (188, 167, 160, 141), (186, 135, 123, 165), (176, 129, 135, 186), (180, 90, 128, 187), (142, 138, 170), (138, 162, 146, 178), (164, 147, 156, 149), (189, 143, 130, 185), (191, 134, 184), (193, 157, 129, 176), (171, 139, 155, 152), (152, 145, 166), (149, 153, 154), (137, 163, 136, 174), (195, 151, 90, 180), (129, 161, 137, 135), (200, 203, 207, 210, 204), (199, 198, 202, 203), (198, 197, 201, 202), (196, 199, 203, 200), (150, 180, 187), (152, 155, 145), (183, 181, 153), (142, 162, 138), (150, 163, 137), (195, 180, 150), (182, 177, 145), (145, 168, 190), (142, 176, 186), (153, 181, 189), (192, 169, 142), (149, 156, 153), (194, 172, 150), (145, 177, 191), (193, 176, 142), (153, 167, 188), (188, 141, 134), (134, 157, 193), (134, 141, 194), (191, 158, 134), (203, 202, 206, 207), (202, 201, 205, 209, 206), (204, 210, 213, 211), (213, 212, 216, 217), (208, 212, 209, 205), (212, 213, 210, 207, 206, 209), (215, 214, 217, 216), (211, 213, 217, 214), (212, 208, 215, 216), (211, 214, 215, 208, 205, 201, 200, 204), (218, 108, 243), (79, 77, 81), (69, 240, 219), (65, 67, 240), (222, 113, 114), (75, 220, 77), (114, 115, 242), (111, 112, 222), (232, 238, 234, 233), (233, 234, 226, 239), (239, 226, 231, 235), (235, 231, 230, 236), (229, 237, 241, 422), (236, 230, 237, 229), (227, 238, 232, 228), (197, 196, 200, 201), (104, 88, 121, 122), (66, 91, 106, 64), (68, 92, 91, 66), (71, 94, 93, 70), (74, 96, 95, 73), (223, 81, 77, 220, 219, 240, 67, 246, 251, 224), (78, 98, 97, 76), (82, 100, 99, 80), (85, 102, 101, 84), (248, 227, 238, 234, 226, 231, 230, 237, 241, 247), (88, 104, 103, 87), (227, 228, 67, 64, 106, 225), (92, 68, 70, 93), (96, 74, 76, 97), (94, 71, 73, 95), (98, 78, 80, 99), (100, 82, 84, 101), (102, 85, 87, 103), (197, 224, 422, 241, 242, 196), (227, 225, 245, 248), (250, 422, 252, 256), (243, 221, 111, 222, 114, 242, 249, 245, 225, 218), (242, 241, 253, 204), (67, 228, 244, 246), (422, 229, 236, 235, 239, 233, 232, 228, 244, 250), (245, 249, 247, 248), (250, 251, 246, 244), (252, 205, 257, 256), (204, 253, 255, 254), (247, 249, 254, 255), (422, 224, 205, 252), (249, 242, 204, 254), (224, 251, 257, 205), (251, 250, 256, 257), (241, 247, 255, 253), (258, 268, 260, 259), (259, 260, 264, 263), (263, 264, 262, 261), (261, 262, 268, 258), (259, 263, 261, 258), (264, 260, 268, 262), (265, 274, 267, 266), (266, 267, 270, 260), (260, 270, 269, 268), (268, 269, 274, 265), (266, 260, 268, 265), (270, 267, 274, 269), (271, 280, 273, 272), (272, 273, 276, 267), (267, 276, 275, 274), (274, 275, 280, 271), (272, 267, 274, 271), (276, 273, 280, 275), (277, 286, 279, 278), (278, 279, 282, 273), (273, 282, 281, 280), (280, 281, 286, 277), (278, 273, 280, 277), (282, 279, 286, 281), (283, 292, 285, 284), (284, 285, 288, 279), (279, 288, 287, 286), (286, 287, 292, 283), (284, 279, 286, 283), (288, 285, 292, 287), (289, 298, 291, 290), (290, 291, 294, 285), (285, 294, 293, 292), (292, 293, 298, 289), (290, 285, 292, 289), (294, 291, 298, 293), (295, 304, 297, 296), (296, 297, 300, 291), (291, 300, 299, 298), (298, 299, 304, 295), (296, 291, 298, 295), (300, 297, 304, 299), (301, 310, 303, 302), (302, 303, 306, 297), (297, 306, 305, 304), (304, 305, 310, 301), (302, 297, 304, 301), (306, 303, 310, 305), (307, 316, 309, 308), (308, 309, 312, 303), (303, 312, 311, 310), (310, 311, 316, 307), (308, 303, 310, 307), (312, 309, 316, 311), (313, 322, 315, 314), (314, 315, 318, 309), (309, 318, 317, 316), (316, 317, 322, 313), (314, 309, 316, 313), (318, 315, 322, 317), (319, 328, 321, 320), (320, 321, 324, 315), (315, 324, 323, 322), (322, 323, 328, 319), (320, 315, 322, 319), (324, 321, 328, 323), (325, 334, 327, 326), (326, 327, 330, 321), (321, 330, 329, 328), (328, 329, 334, 325), (326, 321, 328, 325), (330, 327, 334, 329), (331, 332, 341, 333), (333, 341, 336, 327), (327, 336, 335, 334), (334, 335, 332, 331), (333, 327, 334, 331), (336, 341, 332, 335), (337, 346, 339, 338), (338, 339, 342, 341), (341, 342, 340, 332), (332, 340, 346, 337), (338, 341, 332, 337), (342, 339, 346, 340), (343, 352, 345, 344), (344, 345, 348, 339), (339, 348, 347, 346), (346, 347, 352, 343), (344, 339, 346, 343), (348, 345, 352, 347), (349, 359, 351, 350), (350, 351, 354, 345), (345, 354, 353, 352), (352, 353, 359, 349), (350, 345, 352, 349), (354, 351, 359, 353), (355, 356, 358, 357), (357, 358, 361, 351), (351, 361, 360, 359), (359, 360, 356, 355), (357, 351, 359, 355), (361, 358, 356, 360), (362, 369, 371, 363), (363, 371, 365, 358), (358, 365, 364, 356), (356, 364, 369, 362), (363, 358, 356, 362), (365, 371, 369, 364), (366, 377, 368, 367), (367, 368, 372, 371), (371, 372, 370, 369), (369, 370, 377, 366), (367, 371, 369, 366), (372, 368, 377, 370), (373, 374, 376, 375), (375, 376, 379, 368), (368, 379, 378, 377), (377, 378, 374, 373), (375, 368, 377, 373), (379, 376, 374, 378), (380, 388, 382, 381), (381, 382, 384, 376), (376, 384, 383, 374), (374, 383, 388, 380), (381, 376, 374, 380), (384, 382, 388, 383), (385, 394, 387, 386), (386, 387, 390, 382), (382, 390, 389, 388), (388, 389, 394, 385), (386, 382, 388, 385), (390, 387, 394, 389), (391, 400, 393, 392), (392, 393, 396, 387), (387, 396, 395, 394), (394, 395, 400, 391), (392, 387, 394, 391), (396, 393, 400, 395), (397, 406, 399, 398), (398, 399, 402, 393), (393, 402, 401, 400), (400, 401, 406, 397), (398, 393, 400, 397), (402, 399, 406, 401), (403, 412, 405, 404), (404, 405, 408, 399), (399, 408, 407, 406), (406, 407, 412, 403), (404, 399, 406, 403), (408, 405, 412, 407), (409, 418, 411, 410), (410, 411, 414, 405), (405, 414, 413, 412), (412, 413, 418, 409), (410, 405, 412, 409), (414, 411, 418, 413), (415, 424, 417, 416), (416, 417, 420, 411), (411, 420, 419, 418), (418, 419, 424, 415), (416, 411, 418, 415), (420, 417, 424, 419), (421, 422, 241, 423), (423, 241, 426, 417), (417, 426, 425, 424), (424, 425, 422, 421), (423, 417, 424, 421), (426, 241, 422, 425), (429, 435, 438, 430, 431, 434, 436, 427), (428, 427, 436, 441), (430, 432, 437, 438), (429, 433, 439, 435), (551, 431, 434, 440), (435, 439, 437, 438), (440, 441, 436, 434), (429, 427, 428, 433), (445, 446, 444, 443), (446, 442, 448, 444), (442, 450, 449, 448), (450, 447, 452, 449), (447, 454, 453, 452), (454, 451, 456, 453), (451, 458, 457, 456), (458, 455, 460, 457), (455, 462, 461, 460), (462, 459, 464, 461), (459, 466, 465, 464), (466, 463, 468, 465), (463, 470, 469, 468), (470, 467, 472, 469), (467, 474, 473, 472), (474, 471, 476, 473), (471, 478, 477, 476), (478, 475, 480, 477), (475, 482, 481, 480), (482, 479, 484, 481), (479, 486, 485, 484), (486, 483, 488, 485), (483, 490, 489, 488), (490, 487, 492, 489), (487, 494, 493, 492), (494, 497, 491, 493), (497, 498, 496, 491), (498, 495, 500, 496), (495, 502, 501, 500), (502, 499, 504, 501), (499, 506, 505, 504), (506, 503, 509, 505), (503, 511, 510, 509), (511, 508, 507, 510), (508, 513, 512, 507), (513, 517, 515, 512), (517, 518, 516, 515), (518, 514, 521, 516), (514, 523, 522, 521), (523, 520, 519, 522), (520, 526, 525, 519), (526, 524, 528, 525), (524, 530, 529, 528), (530, 527, 532, 529), (527, 534, 533, 532), (534, 531, 536, 533), (531, 538, 537, 536), (538, 535, 540, 537), (535, 542, 541, 540), (542, 539, 544, 541), (539, 546, 545, 544), (546, 543, 548, 545), (543, 550, 549, 548), (550, 547, 552, 549), (547, 554, 553, 552), (439, 433, 428, 441), (430, 445, 443, 431), (557, 563, 566, 558, 559, 562, 564, 555), (556, 555, 564, 569), (558, 560, 565, 566), (557, 561, 567, 563), (679, 559, 562, 568), (563, 567, 565, 566), (568, 569, 564, 562), (557, 555, 556, 561), (573, 574, 572, 571), (574, 570, 576, 572), (570, 578, 577, 576), (578, 575, 580, 577), (575, 582, 581, 580), (582, 579, 584, 581), (579, 586, 585, 584), (586, 583, 588, 585), (583, 590, 589, 588), (590, 587, 592, 589), (587, 594, 593, 592), (594, 591, 596, 593), (591, 598, 597, 596), (598, 595, 600, 597), (595, 602, 601, 600), (602, 599, 604, 601), (599, 606, 605, 604), (606, 603, 608, 605), (603, 610, 609, 608), (610, 607, 612, 609), (607, 614, 613, 612), (614, 611, 616, 613), (611, 618, 617, 616), (618, 615, 620, 617), (615, 622, 621, 620), (622, 625, 619, 621), (625, 626, 624, 619), (626, 623, 628, 624), (623, 630, 629, 628), (630, 627, 632, 629), (627, 634, 633, 632), (634, 631, 637, 633), (631, 639, 638, 637), (639, 636, 635, 638), (636, 641, 640, 635), (641, 645, 643, 640), (645, 646, 644, 643), (646, 642, 649, 644), (642, 651, 650, 649), (651, 648, 647, 650), (648, 654, 653, 647), (654, 652, 656, 653), (652, 658, 657, 656), (658, 655, 660, 657), (655, 662, 661, 660), (662, 659, 664, 661), (659, 666, 665, 664), (666, 663, 668, 665), (663, 670, 669, 668), (670, 667, 672, 669), (667, 674, 673, 672), (674, 671, 676, 673), (671, 678, 677, 676), (678, 675, 680, 677), (675, 682, 681, 680), (567, 561, 556, 569), (558, 573, 571, 559), (685, 691, 694, 686, 687, 690, 692, 683), (684, 683, 692, 697), (686, 688, 693, 694), (685, 689, 695, 691), (807, 687, 690, 696), (691, 695, 693, 694), (696, 697, 692, 690), (685, 683, 684, 689), (701, 702, 700, 699), (702, 698, 704, 700), (698, 706, 705, 704), (706, 703, 708, 705), (703, 710, 709, 708), (710, 707, 712, 709), (707, 714, 713, 712), (714, 711, 716, 713), (711, 718, 717, 716), (718, 715, 720, 717), (715, 722, 721, 720), (722, 719, 724, 721), (719, 726, 725, 724), (726, 723, 728, 725), (723, 730, 729, 728), (730, 727, 732, 729), (727, 734, 733, 732), (734, 731, 736, 733), (731, 738, 737, 736), (738, 735, 740, 737), (735, 742, 741, 740), (742, 739, 744, 741), (739, 746, 745, 744), (746, 743, 748, 745), (743, 750, 749, 748), (750, 753, 747, 749), (753, 754, 752, 747), (754, 751, 756, 752), (751, 758, 757, 756), (758, 755, 760, 757), (755, 762, 761, 760), (762, 759, 765, 761), (759, 767, 766, 765), (767, 764, 763, 766), (764, 769, 768, 763), (769, 773, 771, 768), (773, 774, 772, 771), (774, 770, 777, 772), (770, 779, 778, 777), (779, 776, 775, 778), (776, 782, 781, 775), (782, 780, 784, 781), (780, 786, 785, 784), (786, 783, 788, 785), (783, 790, 789, 788), (790, 787, 792, 789), (787, 794, 793, 792), (794, 791, 796, 793), (791, 798, 797, 796), (798, 795, 800, 797), (795, 802, 801, 800), (802, 799, 804, 801), (799, 806, 805, 804), (806, 803, 808, 805), (803, 810, 809, 808), (695, 689, 684, 697), (686, 701, 699, 687)])
me_cube.polygons.foreach_set('material_index', [0, 0, 0, 0, 0, 0, 0, 0, 0, 0, 0, 0, 0, 0, 0, 0, 0, 0, 0, 0, 0, 0, 0, 0, 0, 0, 0, 0, 0, 0, 0, 0, 0, 0, 0, 0, 0, 0, 0, 0, 0, 0, 0, 0, 0, 0, 0, 0, 0, 0, 0, 0, 0, 0, 0, 0, 0, 0, 0, 0, 0, 0, 0, 0, 0, 0, 0, 0, 0, 0, 0, 0, 0, 0, 0, 0, 0, 0, 0, 0, 0, 0, 0, 0, 0, 0, 0, 0, 0, 0, 0, 0, 0, 0, 0, 0, 0, 0, 0, 0, 0, 0, 0, 0, 0, 0, 0, 0, 0, 0, 0, 0, 0, 0, 0, 0, 0, 0, 0, 0, 0, 0, 0, 0, 0, 0, 0, 0, 0, 0, 0, 0, 0, 0, 0, 0, 0, 0, 0, 0, 0, 0, 0, 0, 0, 0, 0, 0, 0, 0, 0, 0, 0, 0, 0, 0, 0, 0, 0, 0, 0, 0, 0, 0, 0, 0, 0, 0, 0, 0, 0, 0, 0, 0, 0, 0, 0, 0, 0, 0, 0, 0, 0, 0, 0, 0, 0, 0, 0, 0, 0, 0, 0, 0, 0, 0, 0, 0, 0, 0, 0, 0, 0, 0, 0, 0, 0, 0, 0, 0, 0, 0, 0, 0, 0, 0, 0, 0, 0, 0, 0, 0, 0, 0, 0, 1, 0, 0, 0, 1, 0, 0, 0, 0, 0, 0, 0, 1, 0, 0, 0, 1, 0, 0, 1, 1, 1, 0, 0, 0, 0, 0, 0, 0, 0, 0, 0, 1, 0, 0, 1, 0, 0, 1, 0, 1, 1, 0, 0, 1, 0, 1, 1, 0, 0, 1, 0, 1, 1, 0, 0, 1, 0, 1, 1, 0, 0, 1, 0, 1, 1, 0, 0, 1, 0, 0, 1, 0, 0, 1, 0, 1, 1, 0, 0, 1, 0, 1, 1, 0, 0, 1, 0, 1, 1, 0, 0, 1, 0, 1, 1, 0, 0, 1, 0, 1, 1, 0, 0, 1, 0, 0, 1, 0, 0, 1, 0, 1, 1, 0, 0, 1, 0, 1, 1, 0, 0, 1, 0, 0, 1, 0, 0, 1, 0, 1, 1, 0, 0, 1, 0, 1, 1, 0, 0, 1, 0, 1, 1, 0, 0, 1, 0, 1, 1, 0, 0, 1, 0, 0, 1, 0, 0, 1, 0, 1, 1, 0, 0, 1, 0, 1, 1, 0, 0, 1, 0, 0, 1, 0, 0, 1, 0, 1, 1, 0, 0, 1, 0, 1, 1, 0, 0, 1, 0, 1, 1, 0, 0, 1, 0, 1, 0, 0, 1, 1, 1, 1, 1, 1, 0, 1, 1, 1, 1, 1, 1, 1, 1, 1, 1, 1, 1, 1, 1, 1, 1, 1, 1, 1, 1, 1, 1, 1, 1, 1, 1, 1, 1, 1, 1, 1, 1, 1, 1, 1, 1, 1, 1, 1, 1, 1, 1, 1, 1, 1, 1, 1, 1, 1, 1, 1, 1, 1, 1, 1, 0, 0, 0, 1, 1, 1, 0, 1, 1, 0, 1, 1, 1, 1, 1, 1, 1, 1, 1, 1, 1, 1, 1, 1, 1, 1, 1, 1, 1, 1, 1, 1, 1, 1, 1, 1, 1, 1, 1, 1, 1, 1, 1, 1, 1, 1, 1, 1, 1, 1, 1, 1, 1, 1, 1, 1, 1, 1, 1, 1, 1, 1, 1, 1, 1, 0, 0, 0, 1, 1, 1, 0, 1, 1, 0, 1, 1, 1, 1, 1, 1, 1, 1, 1, 1, 1, 1, 1, 1, 1, 1, 1, 1, 1, 1, 1, 1, 1, 1, 1, 1, 1, 1, 1, 1, 1, 1, 1, 1, 1, 1, 1, 1, 1, 1, 1, 1, 1, 1, 1, 1, 1, 1, 1, 1, 1, 1, 1, 1, 0, 0, 0])
_uv = me_cube.uv_layers.new(name='UVMap')
_uv.uv.foreach_set('vector', [0.8625, 0.7375, 0.6375, 0.7375, 0.6375, 0.7375, 0.8625, 0.7375, 0.5, 0.75, 0.625, 0.75, 0.625, 1.0, 0.5, 1.0, 0.5, 0.125, 0.625, 0.125, 0.625, 0.25, 0.5, 0.25, 0.125, 0.625, 0.5, 0.625, 0.5, 0.75, 0.125, 0.75, 0.5, 0.625, 0.625, 0.625, 0.625, 0.75, 0.5, 0.75, 0.5, 0.25, 0.625, 0.25, 0.625, 0.5, 0.5, 0.5, 0.6375, 0.7375, 0.8625, 0.7375, 0.875, 0.75, 0.625, 0.75, 0.6375, 0.625, 0.6375, 0.7375, 0.625, 0.75, 0.625, 0.625, 0.8625, 0.625, 0.8625, 0.5125, 0.875, 0.5, 0.875, 0.625, 0.8625, 0.5125, 0.6375, 0.5125, 0.625, 0.5, 0.875, 0.5, 0.65, 0.525, 0.85, 0.525, 0.85, 0.525, 0.65, 0.525, 0.6375, 0.5125, 0.8625, 0.5125, 0.8625, 0.5125, 0.6375, 0.5125, 0.6375, 0.625, 0.6375, 0.5125, 0.6375, 0.5125, 0.6375, 0.625, 0.8625, 0.625, 0.8625, 0.7375, 0.8625, 0.7375, 0.8625, 0.625, 0.65, 0.725, 0.85, 0.725, 0.8625, 0.7375, 0.6375, 0.7375, 0.65, 0.625, 0.65, 0.725, 0.6375, 0.7375, 0.6375, 0.625, 0.85, 0.625, 0.85, 0.525, 0.8625, 0.5125, 0.8625, 0.625, 0.85, 0.525, 0.65, 0.525, 0.6375, 0.5125, 0.8625, 0.5125, 0.8375, 0.625, 0.8375, 0.7125, 0.8375, 0.7125, 0.8375, 0.625, 0.65, 0.625, 0.65, 0.525, 0.65, 0.525, 0.65, 0.625, 0.85, 0.625, 0.85, 0.725, 0.85, 0.725, 0.85, 0.625, 0.85, 0.725, 0.65, 0.725, 0.65, 0.725, 0.85, 0.725, 0.6625, 0.7125, 0.8375, 0.7125, 0.85, 0.725, 0.65, 0.725, 0.6625, 0.625, 0.6625, 0.7125, 0.65, 0.725, 0.65, 0.625, 0.8375, 0.625, 0.8375, 0.5375, 0.85, 0.525, 0.85, 0.625, 0.8375, 0.5375, 0.6625, 0.5375, 0.65, 0.525, 0.85, 0.525, 0.825, 0.625, 0.825, 0.7, 0.825, 0.7, 0.825, 0.625, 0.8375, 0.7125, 0.6625, 0.7125, 0.6625, 0.7125, 0.8375, 0.7125, 0.6625, 0.5375, 0.8375, 0.5375, 0.8375, 0.5375, 0.6625, 0.5375, 0.6625, 0.625, 0.6625, 0.5375, 0.6625, 0.5375, 0.6625, 0.625, 0.675, 0.7, 0.825, 0.7, 0.8375, 0.7125, 0.6625, 0.7125, 0.675, 0.625, 0.675, 0.7, 0.6625, 0.7125, 0.6625, 0.625, 0.825, 0.625, 0.825, 0.55, 0.8375, 0.5375, 0.8375, 0.625, 0.825, 0.55, 0.675, 0.55, 0.6625, 0.5375, 0.8375, 0.5375, 0.8125, 0.625, 0.8125, 0.6875, 0.8125, 0.6875, 0.8125, 0.625, 0.825, 0.7, 0.675, 0.7, 0.675, 0.7, 0.825, 0.7, 0.675, 0.55, 0.825, 0.55, 0.825, 0.55, 0.675, 0.55, 0.675, 0.625, 0.675, 0.55, 0.675, 0.55, 0.675, 0.625, 0.6875, 0.6875, 0.8125, 0.6875, 0.825, 0.7, 0.675, 0.7, 0.6875, 0.625, 0.6875, 0.6875, 0.675, 0.7, 0.675, 0.625, 0.8125, 0.625, 0.8125, 0.5625, 0.825, 0.55, 0.825, 0.625, 0.8125, 0.5625, 0.6875, 0.5625, 0.675, 0.55, 0.825, 0.55, 0.7, 0.625, 0.7, 0.575, 0.7, 0.575, 0.7, 0.625, 0.8125, 0.6875, 0.6875, 0.6875, 0.6875, 0.6875, 0.8125, 0.6875, 0.6875, 0.5625, 0.8125, 0.5625, 0.8125, 0.5625, 0.6875, 0.5625, 0.6875, 0.625, 0.6875, 0.5625, 0.6875, 0.5625, 0.6875, 0.625, 0.7, 0.675, 0.8, 0.675, 0.8125, 0.6875, 0.6875, 0.6875, 0.7, 0.625, 0.7, 0.675, 0.6875, 0.6875, 0.6875, 0.625, 0.8, 0.625, 0.8, 0.575, 0.8125, 0.5625, 0.8125, 0.625, 0.8, 0.575, 0.7, 0.575, 0.6875, 0.5625, 0.8125, 0.5625, 0.725, 0.6, 0.775, 0.6, 0.775, 0.6, 0.7688, 0.6, 0.7625, 0.6, 0.7563, 0.6, 0.75, 0.6, 0.7438, 0.6, 0.7375, 0.6, 0.7313, 0.6, 0.725, 0.6, 0.8, 0.625, 0.8, 0.675, 0.8, 0.675, 0.8, 0.625, 0.8, 0.675, 0.7, 0.675, 0.7, 0.675, 0.8, 0.675, 0.7, 0.575, 0.8, 0.575, 0.8, 0.575, 0.7, 0.575, 0.725, 0.65, 0.775, 0.65, 0.8, 0.675, 0.7, 0.675, 0.725, 0.625, 0.725, 0.65, 0.7, 0.675, 0.7, 0.625, 0.7125, 0.625, 0.775, 0.625, 0.775, 0.6, 0.8, 0.575, 0.8, 0.625, 0.775, 0.6, 0.725, 0.6, 0.7, 0.575, 0.8, 0.575, 0.7625, 0.625, 0.7563, 0.6375, 0.7563, 0.625, 0.725, 0.625, 0.725, 0.6, 0.725, 0.6, 0.725, 0.6125, 0.725, 0.625, 0.775, 0.625, 0.775, 0.65, 0.775, 0.65, 0.775, 0.6375, 0.775, 0.625, 0.775, 0.65, 0.725, 0.65, 0.725, 0.65, 0.7313, 0.65, 0.7375, 0.65, 0.7438, 0.65, 0.75, 0.65, 0.7563, 0.65, 0.7625, 0.65, 0.7688, 0.65, 0.775, 0.65, 0.775, 0.625, 0.775, 0.625, 0.775, 0.625, 0.775, 0.625, 0.775, 0.625, 0.775, 0.625, 0.775, 0.625, 0.725, 0.65, 0.725, 0.625, 0.725, 0.625, 0.725, 0.6375, 0.725, 0.65, 0.775, 0.65, 0.775, 0.625, 0.8, 0.625, 0.8, 0.675, 0.8, 0.675, 0.8, 0.625, 0.8125, 0.625, 0.8125, 0.6875, 0.6875, 0.6875, 0.6875, 0.625, 0.6875, 0.625, 0.6875, 0.6875, 0.7, 0.675, 0.7, 0.625, 0.7, 0.625, 0.7, 0.675, 0.8125, 0.6875, 0.8125, 0.625, 0.825, 0.625, 0.825, 0.7, 0.675, 0.7, 0.675, 0.625, 0.675, 0.625, 0.675, 0.7, 0.825, 0.7, 0.825, 0.625, 0.8375, 0.625, 0.8375, 0.7125, 0.6625, 0.7125, 0.6625, 0.625, 0.6625, 0.625, 0.6625, 0.7125, 0.8375, 0.7125, 0.8375, 0.625, 0.85, 0.625, 0.85, 0.725, 0.5, 0.625, 0.625, 0.625, 0.625, 0.625, 0.65, 0.725, 0.65, 0.625, 0.65, 0.625, 0.65, 0.725, 0.85, 0.725, 0.85, 0.625, 0.8625, 0.625, 0.8625, 0.7375, 0.6375, 0.7375, 0.6375, 0.625, 0.6375, 0.625, 0.6375, 0.7375, 0.8625, 0.7375, 0.8625, 0.625, 0.875, 0.625, 0.875, 0.75, 0.65, 0.625, 0.65, 0.625, 0.65, 0.625, 0.7, 0.625, 0.7, 0.625, 0.7, 0.625, 0.5, 0.0, 0.625, 0.0, 0.625, 0.125, 0.5, 0.125, 0.125, 0.5, 0.5, 0.5, 0.5, 0.625, 0.125, 0.625, 0.5, 0.5, 0.625, 0.5, 0.625, 0.625, 0.5, 0.625, 0.6375, 0.5125, 0.6375, 0.625, 0.625, 0.625, 0.625, 0.5, 0.8625, 0.5125, 0.8625, 0.625, 0.8625, 0.625, 0.8625, 0.5125, 0.65, 0.525, 0.65, 0.625, 0.6375, 0.625, 0.6375, 0.5125, 0.8375, 0.5375, 0.8375, 0.625, 0.8375, 0.625, 0.8375, 0.5375, 0.85, 0.525, 0.85, 0.625, 0.85, 0.625, 0.85, 0.525, 0.6625, 0.5375, 0.6625, 0.625, 0.65, 0.625, 0.65, 0.525, 0.825, 0.55, 0.825, 0.625, 0.825, 0.625, 0.825, 0.55, 0.675, 0.55, 0.675, 0.625, 0.6625, 0.625, 0.6625, 0.5375, 0.8125, 0.5625, 0.8125, 0.625, 0.8125, 0.625, 0.8125, 0.5625, 0.6875, 0.5625, 0.6875, 0.625, 0.675, 0.625, 0.675, 0.55, 0.7, 0.575, 0.7, 0.625, 0.6875, 0.625, 0.6875, 0.5625, 0.8, 0.575, 0.8, 0.625, 0.8, 0.625, 0.8, 0.575, 0.725, 0.6, 0.725, 0.625, 0.7125, 0.625, 0.7, 0.625, 0.7, 0.575, 0.7688, 0.625, 0.7625, 0.625, 0.7625, 0.625, 0.775, 0.6, 0.775, 0.625, 0.775, 0.625, 0.775, 0.6125, 0.775, 0.6, 0.725, 0.625, 0.725, 0.625, 0.725, 0.625, 0.725, 0.625, 0.725, 0.625, 0.725, 0.625, 0.725, 0.625, 0.6875, 0.625, 0.6875, 0.625, 0.6875, 0.625, 0.65, 0.625, 0.65, 0.625, 0.65, 0.625, 0.6625, 0.625, 0.6625, 0.625, 0.6625, 0.625, 0.775, 0.6, 0.775, 0.625, 0.775, 0.625, 0.775, 0.6, 0.725, 0.65, 0.725, 0.625, 0.725, 0.625, 0.725, 0.65, 0.775, 0.65, 0.725, 0.65, 0.725, 0.65, 0.775, 0.65, 0.775, 0.625, 0.775, 0.65, 0.775, 0.65, 0.775, 0.625, 0.725, 0.625, 0.725, 0.6, 0.725, 0.6, 0.725, 0.625, 0.725, 0.6, 0.775, 0.6, 0.775, 0.6, 0.725, 0.6, 0.75, 0.6375, 0.7563, 0.6375, 0.7563, 0.65, 0.75, 0.65, 0.75, 0.6125, 0.7563, 0.6125, 0.7563, 0.625, 0.75, 0.625, 0.725, 0.6125, 0.7313, 0.6125, 0.7313, 0.625, 0.725, 0.625, 0.725, 0.6, 0.7313, 0.6, 0.7313, 0.6125, 0.725, 0.6125, 0.7438, 0.625, 0.7375, 0.625, 0.7375, 0.625, 0.7375, 0.625, 0.7438, 0.625, 0.7438, 0.625, 0.7375, 0.625, 0.7625, 0.625, 0.7688, 0.625, 0.7688, 0.625, 0.7625, 0.625, 0.75, 0.6, 0.7563, 0.6, 0.7563, 0.6125, 0.75, 0.6125, 0.725, 0.6375, 0.7313, 0.6375, 0.7313, 0.65, 0.725, 0.65, 0.725, 0.625, 0.7313, 0.625, 0.7313, 0.6375, 0.725, 0.6375, 0.7688, 0.6125, 0.775, 0.6125, 0.775, 0.625, 0.7688, 0.625, 0.7625, 0.625, 0.7688, 0.6375, 0.7625, 0.6375, 0.7375, 0.625, 0.7438, 0.6375, 0.7375, 0.6375, 0.7563, 0.625, 0.7625, 0.625, 0.7563, 0.625, 0.7375, 0.6375, 0.7438, 0.6375, 0.7438, 0.65, 0.7375, 0.65, 0.7563, 0.625, 0.75, 0.625, 0.75, 0.625, 0.75, 0.625, 0.7563, 0.625, 0.7563, 0.625, 0.75, 0.625, 0.7625, 0.625, 0.7688, 0.625, 0.7625, 0.625, 0.725, 0.625, 0.7313, 0.625, 0.7313, 0.625, 0.725, 0.625, 0.725, 0.625, 0.7313, 0.625, 0.7313, 0.625, 0.725, 0.625, 0.7375, 0.625, 0.7438, 0.625, 0.7375, 0.625, 0.725, 0.625, 0.7313, 0.625, 0.7313, 0.625, 0.725, 0.625, 0.725, 0.625, 0.7313, 0.625, 0.7313, 0.625, 0.725, 0.625, 0.7375, 0.625, 0.7438, 0.625, 0.7438, 0.625, 0.7375, 0.625, 0.7563, 0.625, 0.7625, 0.625, 0.7625, 0.625, 0.7563, 0.625, 0.7625, 0.6, 0.7688, 0.6, 0.7688, 0.6125, 0.7625, 0.6125, 0.7375, 0.6, 0.7438, 0.6, 0.7438, 0.6125, 0.7375, 0.6125, 0.7688, 0.625, 0.775, 0.625, 0.775, 0.625, 0.7688, 0.625, 0.7438, 0.6125, 0.7375, 0.625, 0.7375, 0.6125, 0.7688, 0.6375, 0.775, 0.6375, 0.775, 0.65, 0.7688, 0.65, 0.7688, 0.6125, 0.7625, 0.625, 0.7625, 0.6125, 0.75, 0.625, 0.7563, 0.625, 0.7563, 0.625, 0.75, 0.625, 0.75, 0.625, 0.7563, 0.625, 0.75, 0.625, 0.7625, 0.625, 0.7688, 0.625, 0.7688, 0.625, 0.7625, 0.625, 0.7625, 0.6375, 0.7688, 0.6375, 0.7688, 0.65, 0.7625, 0.65, 0.7438, 0.6125, 0.75, 0.6125, 0.75, 0.625, 0.7438, 0.625, 0.7438, 0.6, 0.75, 0.6, 0.75, 0.6125, 0.7438, 0.6125, 0.7688, 0.6, 0.775, 0.6, 0.775, 0.6125, 0.7688, 0.6125, 0.75, 0.625, 0.7438, 0.625, 0.7438, 0.625, 0.7313, 0.625, 0.7375, 0.625, 0.7375, 0.625, 0.7313, 0.625, 0.7313, 0.625, 0.7375, 0.625, 0.7313, 0.625, 0.7438, 0.625, 0.75, 0.625, 0.75, 0.625, 0.7438, 0.625, 0.7375, 0.625, 0.7313, 0.625, 0.7313, 0.625, 0.7313, 0.625, 0.7375, 0.625, 0.7375, 0.625, 0.7313, 0.625, 0.7688, 0.625, 0.775, 0.625, 0.775, 0.625, 0.7688, 0.625, 0.7625, 0.625, 0.7563, 0.625, 0.7563, 0.625, 0.7563, 0.625, 0.7625, 0.625, 0.7625, 0.625, 0.7563, 0.625, 0.7438, 0.6375, 0.75, 0.6375, 0.75, 0.65, 0.7438, 0.65, 0.7438, 0.625, 0.75, 0.625, 0.75, 0.6375, 0.7438, 0.6375, 0.7688, 0.625, 0.775, 0.625, 0.775, 0.6375, 0.7688, 0.6375, 0.7375, 0.625, 0.7313, 0.6375, 0.7313, 0.625, 0.7313, 0.6375, 0.7375, 0.6375, 0.7375, 0.65, 0.7313, 0.65, 0.7563, 0.6, 0.7625, 0.6, 0.7625, 0.6125, 0.7563, 0.6125, 0.7688, 0.625, 0.775, 0.625, 0.775, 0.625, 0.7688, 0.625, 0.7438, 0.625, 0.75, 0.625, 0.7438, 0.625, 0.7438, 0.625, 0.75, 0.625, 0.75, 0.625, 0.7438, 0.625, 0.7313, 0.6, 0.7375, 0.6, 0.7375, 0.6125, 0.7313, 0.6125, 0.7313, 0.6125, 0.7375, 0.625, 0.7313, 0.625, 0.7563, 0.6125, 0.7625, 0.625, 0.7563, 0.625, 0.7563, 0.6375, 0.7625, 0.6375, 0.7625, 0.65, 0.7563, 0.65, 0.7688, 0.625, 0.775, 0.625, 0.775, 0.625, 0.7688, 0.625, 0.75, 0.625, 0.7563, 0.625, 0.7563, 0.6375, 0.75, 0.6375, 0.725, 0.625, 0.725, 0.625, 0.725, 0.625, 0.725, 0.625, 0.725, 0.625, 0.725, 0.625, 0.725, 0.625, 0.725, 0.625, 0.725, 0.625, 0.725, 0.625, 0.725, 0.625, 0.725, 0.625, 0.725, 0.625, 0.725, 0.625, 0.725, 0.625, 0.725, 0.625, 0.725, 0.625, 0.7625, 0.625, 0.7688, 0.625, 0.7688, 0.6375, 0.7313, 0.6125, 0.7375, 0.6125, 0.7375, 0.625, 0.7688, 0.6125, 0.7688, 0.625, 0.7625, 0.625, 0.7375, 0.625, 0.7375, 0.6375, 0.7313, 0.6375, 0.7625, 0.625, 0.7625, 0.6375, 0.7563, 0.6375, 0.7688, 0.625, 0.7688, 0.625, 0.7625, 0.625, 0.7438, 0.6125, 0.7438, 0.625, 0.7375, 0.625, 0.7375, 0.625, 0.7375, 0.625, 0.7313, 0.625, 0.7375, 0.625, 0.7438, 0.625, 0.7438, 0.6375, 0.7625, 0.625, 0.7688, 0.625, 0.7688, 0.625, 0.7313, 0.625, 0.7375, 0.625, 0.7375, 0.625, 0.7563, 0.6125, 0.7625, 0.6125, 0.7625, 0.625, 0.7563, 0.625, 0.7625, 0.625, 0.7625, 0.625, 0.7375, 0.625, 0.7438, 0.625, 0.7438, 0.625, 0.7438, 0.625, 0.7438, 0.625, 0.7375, 0.625, 0.7625, 0.625, 0.7625, 0.625, 0.7563, 0.625, 0.7563, 0.625, 0.7563, 0.625, 0.75, 0.625, 0.75, 0.625, 0.75, 0.625, 0.7438, 0.625, 0.75, 0.625, 0.7563, 0.625, 0.7563, 0.625, 0.7438, 0.625, 0.75, 0.625, 0.75, 0.625, 0.725, 0.625, 0.725, 0.625, 0.725, 0.625, 0.725, 0.625, 0.725, 0.625, 0.725, 0.625, 0.725, 0.625, 0.725, 0.625, 0.725, 0.625, 0.725, 0.625, 0.725, 0.625, 0.725, 0.625, 0.725, 0.625, 0.725, 0.625, 0.725, 0.625, 0.725, 0.625, 0.725, 0.625, 0.725, 0.625, 0.725, 0.625, 0.725, 0.625, 0.725, 0.625, 0.725, 0.625, 0.725, 0.625, 0.725, 0.625, 0.725, 0.625, 0.725, 0.625, 0.725, 0.625, 0.725, 0.625, 0.725, 0.625, 0.725, 0.625, 0.725, 0.625, 0.725, 0.625, 0.725, 0.625, 0.725, 0.625, 0.725, 0.625, 0.725, 0.625, 0.725, 0.625, 0.725, 0.625, 0.725, 0.625, 0.725, 0.625, 0.725, 0.625, 0.725, 0.625, 0.725, 0.625, 0.725, 0.625, 0.725, 0.625, 0.725, 0.625, 0.725, 0.625, 0.6375, 0.625, 0.6375, 0.625, 0.6375, 0.625, 0.675, 0.625, 0.675, 0.625, 0.675, 0.625, 0.6375, 0.625, 0.6375, 0.625, 0.6375, 0.625, 0.625, 0.625, 0.5, 0.625, 0.625, 0.625, 0.6875, 0.625, 0.6875, 0.625, 0.6875, 0.625, 0.6625, 0.625, 0.6625, 0.625, 0.6625, 0.625, 0.7, 0.625, 0.7, 0.625, 0.7, 0.625, 0.675, 0.625, 0.675, 0.625, 0.675, 0.625, 0.6375, 0.625, 0.6375, 0.625, 0.6375, 0.625, 0.6375, 0.625, 0.65, 0.625, 0.65, 0.625, 0.65, 0.625, 0.65, 0.625, 0.6625, 0.625, 0.6625, 0.625, 0.6625, 0.625, 0.6625, 0.625, 0.675, 0.625, 0.675, 0.625, 0.675, 0.625, 0.675, 0.625, 0.7, 0.625, 0.7, 0.625, 0.7, 0.625, 0.7, 0.625, 0.6875, 0.625, 0.6875, 0.625, 0.6875, 0.625, 0.6875, 0.625, 0.5, 0.625, 0.625, 0.625, 0.625, 0.625, 0.5, 0.625, 0.725, 0.625, 0.725, 0.625, 0.725, 0.625, 0.725, 0.625, 0.775, 0.625, 0.775, 0.625, 0.775, 0.625, 0.775, 0.625, 0.625, 0.125, 0.625, 0.125, 0.5, 0.125, 0.5, 0.125, 0.8625, 0.625, 0.8625, 0.625, 0.875, 0.625, 0.875, 0.625, 0.85, 0.625, 0.85, 0.625, 0.8625, 0.625, 0.8625, 0.625, 0.8375, 0.625, 0.8375, 0.625, 0.85, 0.625, 0.85, 0.625, 0.6875, 0.625, 0.675, 0.625, 0.6625, 0.625, 0.65, 0.625, 0.6375, 0.625, 0.625, 0.625, 0.5, 0.625, 0.5, 0.625, 0.7, 0.625, 0.7, 0.625, 0.825, 0.625, 0.825, 0.625, 0.8375, 0.625, 0.8375, 0.625, 0.8125, 0.625, 0.8125, 0.625, 0.825, 0.625, 0.825, 0.625, 0.8, 0.625, 0.8, 0.625, 0.8125, 0.625, 0.8125, 0.625, 0.0, 0.0, 0.0, 0.0, 0.0, 0.0, 0.0, 0.0, 0.0, 0.0, 0.0, 0.0, 0.0, 0.0, 0.0, 0.0, 0.0, 0.0, 0.0, 0.0, 0.775, 0.625, 0.775, 0.625, 0.8, 0.625, 0.8, 0.625, 0.5, 0.625, 0.5, 0.625, 0.5, 0.625, 0.125, 0.625, 0.125, 0.625, 0.5, 0.625, 0.8625, 0.625, 0.8625, 0.625, 0.8625, 0.625, 0.8625, 0.625, 0.8375, 0.625, 0.8375, 0.625, 0.8375, 0.625, 0.8375, 0.625, 0.85, 0.625, 0.85, 0.625, 0.85, 0.625, 0.85, 0.625, 0.825, 0.625, 0.825, 0.625, 0.825, 0.625, 0.825, 0.625, 0.8125, 0.625, 0.8125, 0.625, 0.8125, 0.625, 0.8125, 0.625, 0.8, 0.625, 0.8, 0.625, 0.8, 0.625, 0.8, 0.625, 0.725, 0.625, 0.7125, 0.625, 0.7125, 0.625, 0.7125, 0.625, 0.7125, 0.625, 0.725, 0.625, 0.5, 0.625, 0.5, 0.625, 0.5, 0.625, 0.5, 0.625, 0.0, 0.0, 0.0, 0.0, 0.0, 0.0, 0.0, 0.0, 0.65, 0.625, 0.6625, 0.625, 0.675, 0.625, 0.6875, 0.625, 0.7, 0.625, 0.7, 0.625, 0.7, 0.625, 0.5, 0.625, 0.5, 0.625, 0.6375, 0.625, 0.7125, 0.625, 0.7125, 0.625, 0.7125, 0.625, 0.7125, 0.625, 0.5, 0.625, 0.5, 0.625, 0.5, 0.625, 0.5, 0.625, 0.0, 0.0, 0.0, 0.0, 0.0, 0.0, 0.0, 0.0, 0.0, 0.0, 0.0, 0.0, 0.0, 0.0, 0.0, 0.0, 0.0, 0.0, 0.0, 0.0, 0.5, 0.625, 0.7, 0.625, 0.7, 0.625, 0.5, 0.625, 0.7, 0.625, 0.7, 0.625, 0.5, 0.625, 0.5, 0.625, 0.7125, 0.625, 0.7125, 0.625, 0.7125, 0.625, 0.7125, 0.625, 0.7125, 0.625, 0.7125, 0.625, 0.7125, 0.625, 0.7125, 0.625, 0.7, 0.625, 0.7, 0.625, 0.7, 0.625, 0.7, 0.625, 0.7125, 0.625, 0.7125, 0.625, 0.7125, 0.625, 0.7125, 0.625, 0.7, 0.625, 0.7, 0.625, 0.7, 0.625, 0.7, 0.625, 0.7, 0.625, 0.7, 0.625, 0.7, 0.625, 0.7, 0.625, 0.7, 0.625, 0.7, 0.625, 0.7, 0.625, 0.7, 0.625, 0.0, 0.0, 0.0, 0.0, 0.0, 0.0, 0.0, 0.0, 0.375, 0.0, 0.625, 0.0, 0.625, 0.25, 0.375, 0.25, 0.375, 0.25, 0.625, 0.25, 0.625, 0.5, 0.375, 0.5, 0.375, 0.5, 0.625, 0.5, 0.625, 0.75, 0.375, 0.75, 0.375, 0.75, 0.625, 0.75, 0.625, 1.0, 0.375, 1.0, 0.125, 0.5, 0.375, 0.5, 0.375, 0.75, 0.125, 0.75, 0.625, 0.5, 0.875, 0.5, 0.875, 0.75, 0.625, 0.75, 0.375, 0.0, 0.625, 0.0, 0.625, 0.25, 0.375, 0.25, 0.375, 0.25, 0.625, 0.25, 0.625, 0.5, 0.375, 0.5, 0.375, 0.5, 0.625, 0.5, 0.625, 0.75, 0.375, 0.75, 0.375, 0.75, 0.625, 0.75, 0.625, 1.0, 0.375, 1.0, 0.125, 0.5, 0.375, 0.5, 0.375, 0.75, 0.125, 0.75, 0.625, 0.5, 0.875, 0.5, 0.875, 0.75, 0.625, 0.75, 0.375, 0.0, 0.625, 0.0, 0.625, 0.25, 0.375, 0.25, 0.375, 0.25, 0.625, 0.25, 0.625, 0.5, 0.375, 0.5, 0.375, 0.5, 0.625, 0.5, 0.625, 0.75, 0.375, 0.75, 0.375, 0.75, 0.625, 0.75, 0.625, 1.0, 0.375, 1.0, 0.125, 0.5, 0.375, 0.5, 0.375, 0.75, 0.125, 0.75, 0.625, 0.5, 0.875, 0.5, 0.875, 0.75, 0.625, 0.75, 0.375, 0.0, 0.625, 0.0, 0.625, 0.25, 0.375, 0.25, 0.375, 0.25, 0.625, 0.25, 0.625, 0.5, 0.375, 0.5, 0.375, 0.5, 0.625, 0.5, 0.625, 0.75, 0.375, 0.75, 0.375, 0.75, 0.625, 0.75, 0.625, 1.0, 0.375, 1.0, 0.125, 0.5, 0.375, 0.5, 0.375, 0.75, 0.125, 0.75, 0.625, 0.5, 0.875, 0.5, 0.875, 0.75, 0.625, 0.75, 0.375, 0.0, 0.625, 0.0, 0.625, 0.25, 0.375, 0.25, 0.375, 0.25, 0.625, 0.25, 0.625, 0.5, 0.375, 0.5, 0.375, 0.5, 0.625, 0.5, 0.625, 0.75, 0.375, 0.75, 0.375, 0.75, 0.625, 0.75, 0.625, 1.0, 0.375, 1.0, 0.125, 0.5, 0.375, 0.5, 0.375, 0.75, 0.125, 0.75, 0.625, 0.5, 0.875, 0.5, 0.875, 0.75, 0.625, 0.75, 0.375, 0.0, 0.625, 0.0, 0.625, 0.25, 0.375, 0.25, 0.375, 0.25, 0.625, 0.25, 0.625, 0.5, 0.375, 0.5, 0.375, 0.5, 0.625, 0.5, 0.625, 0.75, 0.375, 0.75, 0.375, 0.75, 0.625, 0.75, 0.625, 1.0, 0.375, 1.0, 0.125, 0.5, 0.375, 0.5, 0.375, 0.75, 0.125, 0.75, 0.625, 0.5, 0.875, 0.5, 0.875, 0.75, 0.625, 0.75, 0.375, 0.0, 0.625, 0.0, 0.625, 0.25, 0.375, 0.25, 0.375, 0.25, 0.625, 0.25, 0.625, 0.5, 0.375, 0.5, 0.375, 0.5, 0.625, 0.5, 0.625, 0.75, 0.375, 0.75, 0.375, 0.75, 0.625, 0.75, 0.625, 1.0, 0.375, 1.0, 0.125, 0.5, 0.375, 0.5, 0.375, 0.75, 0.125, 0.75, 0.625, 0.5, 0.875, 0.5, 0.875, 0.75, 0.625, 0.75, 0.375, 0.0, 0.625, 0.0, 0.625, 0.25, 0.375, 0.25, 0.375, 0.25, 0.625, 0.25, 0.625, 0.5, 0.375, 0.5, 0.375, 0.5, 0.625, 0.5, 0.625, 0.75, 0.375, 0.75, 0.375, 0.75, 0.625, 0.75, 0.625, 1.0, 0.375, 1.0, 0.125, 0.5, 0.375, 0.5, 0.375, 0.75, 0.125, 0.75, 0.625, 0.5, 0.875, 0.5, 0.875, 0.75, 0.625, 0.75, 0.375, 0.0, 0.625, 0.0, 0.625, 0.25, 0.375, 0.25, 0.375, 0.25, 0.625, 0.25, 0.625, 0.5, 0.375, 0.5, 0.375, 0.5, 0.625, 0.5, 0.625, 0.75, 0.375, 0.75, 0.375, 0.75, 0.625, 0.75, 0.625, 1.0, 0.375, 1.0, 0.125, 0.5, 0.375, 0.5, 0.375, 0.75, 0.125, 0.75, 0.625, 0.5, 0.875, 0.5, 0.875, 0.75, 0.625, 0.75, 0.375, 0.0, 0.625, 0.0, 0.625, 0.25, 0.375, 0.25, 0.375, 0.25, 0.625, 0.25, 0.625, 0.5, 0.375, 0.5, 0.375, 0.5, 0.625, 0.5, 0.625, 0.75, 0.375, 0.75, 0.375, 0.75, 0.625, 0.75, 0.625, 1.0, 0.375, 1.0, 0.125, 0.5, 0.375, 0.5, 0.375, 0.75, 0.125, 0.75, 0.625, 0.5, 0.875, 0.5, 0.875, 0.75, 0.625, 0.75, 0.375, 0.0, 0.625, 0.0, 0.625, 0.25, 0.375, 0.25, 0.375, 0.25, 0.625, 0.25, 0.625, 0.5, 0.375, 0.5, 0.375, 0.5, 0.625, 0.5, 0.625, 0.75, 0.375, 0.75, 0.375, 0.75, 0.625, 0.75, 0.625, 1.0, 0.375, 1.0, 0.125, 0.5, 0.375, 0.5, 0.375, 0.75, 0.125, 0.75, 0.625, 0.5, 0.875, 0.5, 0.875, 0.75, 0.625, 0.75, 0.375, 0.0, 0.625, 0.0, 0.625, 0.25, 0.375, 0.25, 0.375, 0.25, 0.625, 0.25, 0.625, 0.5, 0.375, 0.5, 0.375, 0.5, 0.625, 0.5, 0.625, 0.75, 0.375, 0.75, 0.375, 0.75, 0.625, 0.75, 0.625, 1.0, 0.375, 1.0, 0.125, 0.5, 0.375, 0.5, 0.375, 0.75, 0.125, 0.75, 0.625, 0.5, 0.875, 0.5, 0.875, 0.75, 0.625, 0.75, 0.375, 0.0, 0.625, 0.0, 0.625, 0.25, 0.375, 0.25, 0.375, 0.25, 0.625, 0.25, 0.625, 0.5, 0.375, 0.5, 0.375, 0.5, 0.625, 0.5, 0.625, 0.75, 0.375, 0.75, 0.375, 0.75, 0.625, 0.75, 0.625, 1.0, 0.375, 1.0, 0.125, 0.5, 0.375, 0.5, 0.375, 0.75, 0.125, 0.75, 0.625, 0.5, 0.875, 0.5, 0.875, 0.75, 0.625, 0.75, 0.375, 0.0, 0.625, 0.0, 0.625, 0.25, 0.375, 0.25, 0.375, 0.25, 0.625, 0.25, 0.625, 0.5, 0.375, 0.5, 0.375, 0.5, 0.625, 0.5, 0.625, 0.75, 0.375, 0.75, 0.375, 0.75, 0.625, 0.75, 0.625, 1.0, 0.375, 1.0, 0.125, 0.5, 0.375, 0.5, 0.375, 0.75, 0.125, 0.75, 0.625, 0.5, 0.875, 0.5, 0.875, 0.75, 0.625, 0.75, 0.375, 0.0, 0.625, 0.0, 0.625, 0.25, 0.375, 0.25, 0.375, 0.25, 0.625, 0.25, 0.625, 0.5, 0.375, 0.5, 0.375, 0.5, 0.625, 0.5, 0.625, 0.75, 0.375, 0.75, 0.375, 0.75, 0.625, 0.75, 0.625, 1.0, 0.375, 1.0, 0.125, 0.5, 0.375, 0.5, 0.375, 0.75, 0.125, 0.75, 0.625, 0.5, 0.875, 0.5, 0.875, 0.75, 0.625, 0.75, 0.375, 0.0, 0.625, 0.0, 0.625, 0.25, 0.375, 0.25, 0.375, 0.25, 0.625, 0.25, 0.625, 0.5, 0.375, 0.5, 0.375, 0.5, 0.625, 0.5, 0.625, 0.75, 0.375, 0.75, 0.375, 0.75, 0.625, 0.75, 0.625, 1.0, 0.375, 1.0, 0.125, 0.5, 0.375, 0.5, 0.375, 0.75, 0.125, 0.75, 0.625, 0.5, 0.875, 0.5, 0.875, 0.75, 0.625, 0.75, 0.375, 0.0, 0.625, 0.0, 0.625, 0.25, 0.375, 0.25, 0.375, 0.25, 0.625, 0.25, 0.625, 0.5, 0.375, 0.5, 0.375, 0.5, 0.625, 0.5, 0.625, 0.75, 0.375, 0.75, 0.375, 0.75, 0.625, 0.75, 0.625, 1.0, 0.375, 1.0, 0.125, 0.5, 0.375, 0.5, 0.375, 0.75, 0.125, 0.75, 0.625, 0.5, 0.875, 0.5, 0.875, 0.75, 0.625, 0.75, 0.375, 0.0, 0.625, 0.0, 0.625, 0.25, 0.375, 0.25, 0.375, 0.25, 0.625, 0.25, 0.625, 0.5, 0.375, 0.5, 0.375, 0.5, 0.625, 0.5, 0.625, 0.75, 0.375, 0.75, 0.375, 0.75, 0.625, 0.75, 0.625, 1.0, 0.375, 1.0, 0.125, 0.5, 0.375, 0.5, 0.375, 0.75, 0.125, 0.75, 0.625, 0.5, 0.875, 0.5, 0.875, 0.75, 0.625, 0.75, 0.375, 0.0, 0.625, 0.0, 0.625, 0.25, 0.375, 0.25, 0.375, 0.25, 0.625, 0.25, 0.625, 0.5, 0.375, 0.5, 0.375, 0.5, 0.625, 0.5, 0.625, 0.75, 0.375, 0.75, 0.375, 0.75, 0.625, 0.75, 0.625, 1.0, 0.375, 1.0, 0.125, 0.5, 0.375, 0.5, 0.375, 0.75, 0.125, 0.75, 0.625, 0.5, 0.875, 0.5, 0.875, 0.75, 0.625, 0.75, 0.375, 0.0, 0.625, 0.0, 0.625, 0.25, 0.375, 0.25, 0.375, 0.25, 0.625, 0.25, 0.625, 0.5, 0.375, 0.5, 0.375, 0.5, 0.625, 0.5, 0.625, 0.75, 0.375, 0.75, 0.375, 0.75, 0.625, 0.75, 0.625, 1.0, 0.375, 1.0, 0.125, 0.5, 0.375, 0.5, 0.375, 0.75, 0.125, 0.75, 0.625, 0.5, 0.875, 0.5, 0.875, 0.75, 0.625, 0.75, 0.375, 0.0, 0.625, 0.0, 0.625, 0.25, 0.375, 0.25, 0.375, 0.25, 0.625, 0.25, 0.625, 0.5, 0.375, 0.5, 0.375, 0.5, 0.625, 0.5, 0.625, 0.75, 0.375, 0.75, 0.375, 0.75, 0.625, 0.75, 0.625, 1.0, 0.375, 1.0, 0.125, 0.5, 0.375, 0.5, 0.375, 0.75, 0.125, 0.75, 0.625, 0.5, 0.875, 0.5, 0.875, 0.75, 0.625, 0.75, 0.375, 0.0, 0.625, 0.0, 0.625, 0.25, 0.375, 0.25, 0.375, 0.25, 0.625, 0.25, 0.625, 0.5, 0.375, 0.5, 0.375, 0.5, 0.625, 0.5, 0.625, 0.75, 0.375, 0.75, 0.375, 0.75, 0.625, 0.75, 0.625, 1.0, 0.375, 1.0, 0.125, 0.5, 0.375, 0.5, 0.375, 0.75, 0.125, 0.75, 0.625, 0.5, 0.875, 0.5, 0.875, 0.75, 0.625, 0.75, 0.375, 0.0, 0.625, 0.0, 0.625, 0.25, 0.375, 0.25, 0.375, 0.25, 0.625, 0.25, 0.625, 0.5, 0.375, 0.5, 0.375, 0.5, 0.625, 0.5, 0.625, 0.75, 0.375, 0.75, 0.375, 0.75, 0.625, 0.75, 0.625, 1.0, 0.375, 1.0, 0.125, 0.5, 0.375, 0.5, 0.375, 0.75, 0.125, 0.75, 0.625, 0.5, 0.875, 0.5, 0.875, 0.75, 0.625, 0.75, 0.375, 0.0, 0.625, 0.0, 0.625, 0.25, 0.375, 0.25, 0.375, 0.25, 0.625, 0.25, 0.625, 0.5, 0.375, 0.5, 0.375, 0.5, 0.625, 0.5, 0.625, 0.75, 0.375, 0.75, 0.375, 0.75, 0.625, 0.75, 0.625, 1.0, 0.375, 1.0, 0.125, 0.5, 0.375, 0.5, 0.375, 0.75, 0.125, 0.75, 0.625, 0.5, 0.875, 0.5, 0.875, 0.75, 0.625, 0.75, 0.375, 0.0, 0.625, 0.0, 0.625, 0.25, 0.375, 0.25, 0.375, 0.25, 0.625, 0.25, 0.625, 0.5, 0.375, 0.5, 0.375, 0.5, 0.625, 0.5, 0.625, 0.75, 0.375, 0.75, 0.375, 0.75, 0.625, 0.75, 0.625, 1.0, 0.375, 1.0, 0.125, 0.5, 0.375, 0.5, 0.375, 0.75, 0.125, 0.75, 0.625, 0.5, 0.875, 0.5, 0.875, 0.75, 0.625, 0.75, 0.375, 0.0, 0.625, 0.0, 0.625, 0.25, 0.375, 0.25, 0.375, 0.25, 0.625, 0.25, 0.625, 0.5, 0.375, 0.5, 0.375, 0.5, 0.625, 0.5, 0.625, 0.75, 0.375, 0.75, 0.375, 0.75, 0.625, 0.75, 0.625, 1.0, 0.375, 1.0, 0.125, 0.5, 0.375, 0.5, 0.375, 0.75, 0.125, 0.75, 0.625, 0.5, 0.875, 0.5, 0.875, 0.75, 0.625, 0.75, 0.375, 0.0, 0.625, 0.0, 0.625, 0.25, 0.375, 0.25, 0.375, 0.25, 0.625, 0.25, 0.625, 0.5, 0.375, 0.5, 0.375, 0.5, 0.625, 0.5, 0.625, 0.75, 0.375, 0.75, 0.375, 0.75, 0.625, 0.75, 0.625, 1.0, 0.375, 1.0, 0.125, 0.5, 0.375, 0.5, 0.375, 0.75, 0.125, 0.75, 0.625, 0.5, 0.875, 0.5, 0.875, 0.75, 0.625, 0.75, 0.375, 0.0, 0.625, 0.0, 0.625, 0.25, 0.375, 0.25, 0.375, 0.25, 0.625, 0.25, 0.625, 0.5, 0.375, 0.5, 0.375, 0.5, 0.625, 0.5, 0.625, 0.75, 0.375, 0.75, 0.375, 0.75, 0.625, 0.75, 0.625, 1.0, 0.375, 1.0, 0.125, 0.5, 0.375, 0.5, 0.375, 0.75, 0.125, 0.75, 0.625, 0.5, 0.875, 0.5, 0.875, 0.75, 0.625, 0.75, 0.5, 0.625, 0.5, 0.625, 0.5, 0.625, 0.5, 0.625, 0.5, 0.625, 0.5, 0.625, 0.5, 0.625, 0.5, 0.625, 0.7, 0.625, 0.5, 0.625, 0.5, 0.625, 0.6874, 0.625, 0.0, 0.0, 0.0, 0.0, 0.0, 0.0, 0.0, 0.0, 0.5, 0.625, 0.7, 0.625, 0.6874, 0.625, 0.5, 0.625, 0.0, 0.0, 0.0, 0.0, 0.0, 0.0, 0.0, 0.0, 0.5, 0.625, 0.6874, 0.625, 0.6874, 0.625, 0.5, 0.625, 0.6874, 0.625, 0.6874, 0.625, 0.5, 0.625, 0.5, 0.625, 0.5, 0.625, 0.5, 0.625, 0.7, 0.625, 0.7, 0.625, 0.375, 0.5, 0.625, 0.5, 0.625, 0.75, 0.375, 0.75, 0.625, 0.5, 0.875, 0.5, 0.875, 0.75, 0.625, 0.75, 0.375, 0.5, 0.625, 0.5, 0.625, 0.75, 0.375, 0.75, 0.625, 0.5, 0.875, 0.5, 0.875, 0.75, 0.625, 0.75, 0.375, 0.5, 0.625, 0.5, 0.625, 0.75, 0.375, 0.75, 0.625, 0.5, 0.875, 0.5, 0.875, 0.75, 0.625, 0.75, 0.375, 0.5, 0.625, 0.5, 0.625, 0.75, 0.375, 0.75, 0.625, 0.5, 0.875, 0.5, 0.875, 0.75, 0.625, 0.75, 0.375, 0.5, 0.625, 0.5, 0.625, 0.75, 0.375, 0.75, 0.625, 0.5, 0.875, 0.5, 0.875, 0.75, 0.625, 0.75, 0.375, 0.5, 0.625, 0.5, 0.625, 0.75, 0.375, 0.75, 0.625, 0.5, 0.875, 0.5, 0.875, 0.75, 0.625, 0.75, 0.375, 0.5, 0.625, 0.5, 0.625, 0.75, 0.375, 0.75, 0.625, 0.5, 0.875, 0.5, 0.875, 0.75, 0.625, 0.75, 0.375, 0.5, 0.625, 0.5, 0.625, 0.75, 0.375, 0.75, 0.625, 0.5, 0.875, 0.5, 0.875, 0.75, 0.625, 0.75, 0.375, 0.5, 0.625, 0.5, 0.625, 0.75, 0.375, 0.75, 0.625, 0.5, 0.875, 0.5, 0.875, 0.75, 0.625, 0.75, 0.375, 0.5, 0.625, 0.5, 0.625, 0.75, 0.375, 0.75, 0.625, 0.5, 0.875, 0.5, 0.875, 0.75, 0.625, 0.75, 0.375, 0.5, 0.625, 0.5, 0.625, 0.75, 0.375, 0.75, 0.625, 0.5, 0.875, 0.5, 0.875, 0.75, 0.625, 0.75, 0.375, 0.5, 0.625, 0.5, 0.625, 0.75, 0.375, 0.75, 0.625, 0.5, 0.875, 0.5, 0.875, 0.75, 0.625, 0.75, 0.375, 0.5, 0.625, 0.5, 0.625, 0.75, 0.375, 0.75, 0.625, 0.5, 0.875, 0.5, 0.875, 0.75, 0.625, 0.75, 0.375, 0.5, 0.625, 0.5, 0.625, 0.75, 0.375, 0.75, 0.625, 0.5, 0.875, 0.5, 0.875, 0.75, 0.625, 0.75, 0.375, 0.5, 0.625, 0.5, 0.625, 0.75, 0.375, 0.75, 0.625, 0.5, 0.875, 0.5, 0.875, 0.75, 0.625, 0.75, 0.375, 0.5, 0.625, 0.5, 0.625, 0.75, 0.375, 0.75, 0.625, 0.5, 0.875, 0.5, 0.875, 0.75, 0.625, 0.75, 0.375, 0.5, 0.625, 0.5, 0.625, 0.75, 0.375, 0.75, 0.625, 0.5, 0.875, 0.5, 0.875, 0.75, 0.625, 0.75, 0.375, 0.5, 0.625, 0.5, 0.625, 0.75, 0.375, 0.75, 0.625, 0.5, 0.875, 0.5, 0.875, 0.75, 0.625, 0.75, 0.375, 0.5, 0.625, 0.5, 0.625, 0.75, 0.375, 0.75, 0.625, 0.5, 0.875, 0.5, 0.875, 0.75, 0.625, 0.75, 0.375, 0.5, 0.625, 0.5, 0.625, 0.75, 0.375, 0.75, 0.625, 0.5, 0.875, 0.5, 0.875, 0.75, 0.625, 0.75, 0.375, 0.5, 0.625, 0.5, 0.625, 0.75, 0.375, 0.75, 0.625, 0.5, 0.875, 0.5, 0.875, 0.75, 0.625, 0.75, 0.375, 0.5, 0.625, 0.5, 0.625, 0.75, 0.375, 0.75, 0.625, 0.5, 0.875, 0.5, 0.875, 0.75, 0.625, 0.75, 0.375, 0.5, 0.625, 0.5, 0.625, 0.75, 0.375, 0.75, 0.625, 0.5, 0.875, 0.5, 0.875, 0.75, 0.625, 0.75, 0.375, 0.5, 0.625, 0.5, 0.625, 0.75, 0.375, 0.75, 0.625, 0.5, 0.875, 0.5, 0.875, 0.75, 0.625, 0.75, 0.375, 0.5, 0.625, 0.5, 0.625, 0.75, 0.375, 0.75, 0.625, 0.5, 0.875, 0.5, 0.875, 0.75, 0.625, 0.75, 0.375, 0.5, 0.625, 0.5, 0.625, 0.75, 0.375, 0.75, 0.625, 0.5, 0.875, 0.5, 0.875, 0.75, 0.625, 0.75, 0.375, 0.5, 0.625, 0.5, 0.625, 0.75, 0.375, 0.75, 0.625, 0.5, 0.875, 0.5, 0.875, 0.75, 0.625, 0.75, 0.375, 0.5, 0.625, 0.5, 0.625, 0.75, 0.375, 0.75, 0.6874, 0.625, 0.7, 0.625, 0.7, 0.625, 0.6874, 0.625, 0.5, 0.625, 0.375, 0.5, 0.375, 0.75, 0.5, 0.625, 0.5, 0.625, 0.5, 0.625, 0.5, 0.625, 0.5, 0.625, 0.5, 0.625, 0.5, 0.625, 0.5, 0.625, 0.5, 0.625, 0.7, 0.625, 0.5, 0.625, 0.5, 0.625, 0.6874, 0.625, 0.0, 0.0, 0.0, 0.0, 0.0, 0.0, 0.0, 0.0, 0.5, 0.625, 0.7, 0.625, 0.6874, 0.625, 0.5, 0.625, 0.0, 0.0, 0.0, 0.0, 0.0, 0.0, 0.0, 0.0, 0.5, 0.625, 0.6874, 0.625, 0.6874, 0.625, 0.5, 0.625, 0.6874, 0.625, 0.6874, 0.625, 0.5, 0.625, 0.5, 0.625, 0.5, 0.625, 0.5, 0.625, 0.7, 0.625, 0.7, 0.625, 0.375, 0.5, 0.625, 0.5, 0.625, 0.75, 0.375, 0.75, 0.625, 0.5, 0.875, 0.5, 0.875, 0.75, 0.625, 0.75, 0.375, 0.5, 0.625, 0.5, 0.625, 0.75, 0.375, 0.75, 0.625, 0.5, 0.875, 0.5, 0.875, 0.75, 0.625, 0.75, 0.375, 0.5, 0.625, 0.5, 0.625, 0.75, 0.375, 0.75, 0.625, 0.5, 0.875, 0.5, 0.875, 0.75, 0.625, 0.75, 0.375, 0.5, 0.625, 0.5, 0.625, 0.75, 0.375, 0.75, 0.625, 0.5, 0.875, 0.5, 0.875, 0.75, 0.625, 0.75, 0.375, 0.5, 0.625, 0.5, 0.625, 0.75, 0.375, 0.75, 0.625, 0.5, 0.875, 0.5, 0.875, 0.75, 0.625, 0.75, 0.375, 0.5, 0.625, 0.5, 0.625, 0.75, 0.375, 0.75, 0.625, 0.5, 0.875, 0.5, 0.875, 0.75, 0.625, 0.75, 0.375, 0.5, 0.625, 0.5, 0.625, 0.75, 0.375, 0.75, 0.625, 0.5, 0.875, 0.5, 0.875, 0.75, 0.625, 0.75, 0.375, 0.5, 0.625, 0.5, 0.625, 0.75, 0.375, 0.75, 0.625, 0.5, 0.875, 0.5, 0.875, 0.75, 0.625, 0.75, 0.375, 0.5, 0.625, 0.5, 0.625, 0.75, 0.375, 0.75, 0.625, 0.5, 0.875, 0.5, 0.875, 0.75, 0.625, 0.75, 0.375, 0.5, 0.625, 0.5, 0.625, 0.75, 0.375, 0.75, 0.625, 0.5, 0.875, 0.5, 0.875, 0.75, 0.625, 0.75, 0.375, 0.5, 0.625, 0.5, 0.625, 0.75, 0.375, 0.75, 0.625, 0.5, 0.875, 0.5, 0.875, 0.75, 0.625, 0.75, 0.375, 0.5, 0.625, 0.5, 0.625, 0.75, 0.375, 0.75, 0.625, 0.5, 0.875, 0.5, 0.875, 0.75, 0.625, 0.75, 0.375, 0.5, 0.625, 0.5, 0.625, 0.75, 0.375, 0.75, 0.625, 0.5, 0.875, 0.5, 0.875, 0.75, 0.625, 0.75, 0.375, 0.5, 0.625, 0.5, 0.625, 0.75, 0.375, 0.75, 0.625, 0.5, 0.875, 0.5, 0.875, 0.75, 0.625, 0.75, 0.375, 0.5, 0.625, 0.5, 0.625, 0.75, 0.375, 0.75, 0.625, 0.5, 0.875, 0.5, 0.875, 0.75, 0.625, 0.75, 0.375, 0.5, 0.625, 0.5, 0.625, 0.75, 0.375, 0.75, 0.625, 0.5, 0.875, 0.5, 0.875, 0.75, 0.625, 0.75, 0.375, 0.5, 0.625, 0.5, 0.625, 0.75, 0.375, 0.75, 0.625, 0.5, 0.875, 0.5, 0.875, 0.75, 0.625, 0.75, 0.375, 0.5, 0.625, 0.5, 0.625, 0.75, 0.375, 0.75, 0.625, 0.5, 0.875, 0.5, 0.875, 0.75, 0.625, 0.75, 0.375, 0.5, 0.625, 0.5, 0.625, 0.75, 0.375, 0.75, 0.625, 0.5, 0.875, 0.5, 0.875, 0.75, 0.625, 0.75, 0.375, 0.5, 0.625, 0.5, 0.625, 0.75, 0.375, 0.75, 0.625, 0.5, 0.875, 0.5, 0.875, 0.75, 0.625, 0.75, 0.375, 0.5, 0.625, 0.5, 0.625, 0.75, 0.375, 0.75, 0.625, 0.5, 0.875, 0.5, 0.875, 0.75, 0.625, 0.75, 0.375, 0.5, 0.625, 0.5, 0.625, 0.75, 0.375, 0.75, 0.625, 0.5, 0.875, 0.5, 0.875, 0.75, 0.625, 0.75, 0.375, 0.5, 0.625, 0.5, 0.625, 0.75, 0.375, 0.75, 0.625, 0.5, 0.875, 0.5, 0.875, 0.75, 0.625, 0.75, 0.375, 0.5, 0.625, 0.5, 0.625, 0.75, 0.375, 0.75, 0.625, 0.5, 0.875, 0.5, 0.875, 0.75, 0.625, 0.75, 0.375, 0.5, 0.625, 0.5, 0.625, 0.75, 0.375, 0.75, 0.625, 0.5, 0.875, 0.5, 0.875, 0.75, 0.625, 0.75, 0.375, 0.5, 0.625, 0.5, 0.625, 0.75, 0.375, 0.75, 0.625, 0.5, 0.875, 0.5, 0.875, 0.75, 0.625, 0.75, 0.375, 0.5, 0.625, 0.5, 0.625, 0.75, 0.375, 0.75, 0.625, 0.5, 0.875, 0.5, 0.875, 0.75, 0.625, 0.75, 0.375, 0.5, 0.625, 0.5, 0.625, 0.75, 0.375, 0.75, 0.6874, 0.625, 0.7, 0.625, 0.7, 0.625, 0.6874, 0.625, 0.5, 0.625, 0.375, 0.5, 0.375, 0.75, 0.5, 0.625, 0.5, 0.625, 0.5, 0.625, 0.5, 0.625, 0.5, 0.625, 0.5, 0.625, 0.5, 0.625, 0.5, 0.625, 0.5, 0.625, 0.7, 0.625, 0.5, 0.625, 0.5, 0.625, 0.6874, 0.625, 0.0, 0.0, 0.0, 0.0, 0.0, 0.0, 0.0, 0.0, 0.5, 0.625, 0.7, 0.625, 0.6874, 0.625, 0.5, 0.625, 0.0, 0.0, 0.0, 0.0, 0.0, 0.0, 0.0, 0.0, 0.5, 0.625, 0.6874, 0.625, 0.6874, 0.625, 0.5, 0.625, 0.6874, 0.625, 0.6874, 0.625, 0.5, 0.625, 0.5, 0.625, 0.5, 0.625, 0.5, 0.625, 0.7, 0.625, 0.7, 0.625, 0.375, 0.5, 0.625, 0.5, 0.625, 0.75, 0.375, 0.75, 0.625, 0.5, 0.875, 0.5, 0.875, 0.75, 0.625, 0.75, 0.375, 0.5, 0.625, 0.5, 0.625, 0.75, 0.375, 0.75, 0.625, 0.5, 0.875, 0.5, 0.875, 0.75, 0.625, 0.75, 0.375, 0.5, 0.625, 0.5, 0.625, 0.75, 0.375, 0.75, 0.625, 0.5, 0.875, 0.5, 0.875, 0.75, 0.625, 0.75, 0.375, 0.5, 0.625, 0.5, 0.625, 0.75, 0.375, 0.75, 0.625, 0.5, 0.875, 0.5, 0.875, 0.75, 0.625, 0.75, 0.375, 0.5, 0.625, 0.5, 0.625, 0.75, 0.375, 0.75, 0.625, 0.5, 0.875, 0.5, 0.875, 0.75, 0.625, 0.75, 0.375, 0.5, 0.625, 0.5, 0.625, 0.75, 0.375, 0.75, 0.625, 0.5, 0.875, 0.5, 0.875, 0.75, 0.625, 0.75, 0.375, 0.5, 0.625, 0.5, 0.625, 0.75, 0.375, 0.75, 0.625, 0.5, 0.875, 0.5, 0.875, 0.75, 0.625, 0.75, 0.375, 0.5, 0.625, 0.5, 0.625, 0.75, 0.375, 0.75, 0.625, 0.5, 0.875, 0.5, 0.875, 0.75, 0.625, 0.75, 0.375, 0.5, 0.625, 0.5, 0.625, 0.75, 0.375, 0.75, 0.625, 0.5, 0.875, 0.5, 0.875, 0.75, 0.625, 0.75, 0.375, 0.5, 0.625, 0.5, 0.625, 0.75, 0.375, 0.75, 0.625, 0.5, 0.875, 0.5, 0.875, 0.75, 0.625, 0.75, 0.375, 0.5, 0.625, 0.5, 0.625, 0.75, 0.375, 0.75, 0.625, 0.5, 0.875, 0.5, 0.875, 0.75, 0.625, 0.75, 0.375, 0.5, 0.625, 0.5, 0.625, 0.75, 0.375, 0.75, 0.625, 0.5, 0.875, 0.5, 0.875, 0.75, 0.625, 0.75, 0.375, 0.5, 0.625, 0.5, 0.625, 0.75, 0.375, 0.75, 0.625, 0.5, 0.875, 0.5, 0.875, 0.75, 0.625, 0.75, 0.375, 0.5, 0.625, 0.5, 0.625, 0.75, 0.375, 0.75, 0.625, 0.5, 0.875, 0.5, 0.875, 0.75, 0.625, 0.75, 0.375, 0.5, 0.625, 0.5, 0.625, 0.75, 0.375, 0.75, 0.625, 0.5, 0.875, 0.5, 0.875, 0.75, 0.625, 0.75, 0.375, 0.5, 0.625, 0.5, 0.625, 0.75, 0.375, 0.75, 0.625, 0.5, 0.875, 0.5, 0.875, 0.75, 0.625, 0.75, 0.375, 0.5, 0.625, 0.5, 0.625, 0.75, 0.375, 0.75, 0.625, 0.5, 0.875, 0.5, 0.875, 0.75, 0.625, 0.75, 0.375, 0.5, 0.625, 0.5, 0.625, 0.75, 0.375, 0.75, 0.625, 0.5, 0.875, 0.5, 0.875, 0.75, 0.625, 0.75, 0.375, 0.5, 0.625, 0.5, 0.625, 0.75, 0.375, 0.75, 0.625, 0.5, 0.875, 0.5, 0.875, 0.75, 0.625, 0.75, 0.375, 0.5, 0.625, 0.5, 0.625, 0.75, 0.375, 0.75, 0.625, 0.5, 0.875, 0.5, 0.875, 0.75, 0.625, 0.75, 0.375, 0.5, 0.625, 0.5, 0.625, 0.75, 0.375, 0.75, 0.625, 0.5, 0.875, 0.5, 0.875, 0.75, 0.625, 0.75, 0.375, 0.5, 0.625, 0.5, 0.625, 0.75, 0.375, 0.75, 0.625, 0.5, 0.875, 0.5, 0.875, 0.75, 0.625, 0.75, 0.375, 0.5, 0.625, 0.5, 0.625, 0.75, 0.375, 0.75, 0.625, 0.5, 0.875, 0.5, 0.875, 0.75, 0.625, 0.75, 0.375, 0.5, 0.625, 0.5, 0.625, 0.75, 0.375, 0.75, 0.625, 0.5, 0.875, 0.5, 0.875, 0.75, 0.625, 0.75, 0.375, 0.5, 0.625, 0.5, 0.625, 0.75, 0.375, 0.75, 0.625, 0.5, 0.875, 0.5, 0.875, 0.75, 0.625, 0.75, 0.375, 0.5, 0.625, 0.5, 0.625, 0.75, 0.375, 0.75, 0.625, 0.5, 0.875, 0.5, 0.875, 0.75, 0.625, 0.75, 0.375, 0.5, 0.625, 0.5, 0.625, 0.75, 0.375, 0.75, 0.625, 0.5, 0.875, 0.5, 0.875, 0.75, 0.625, 0.75, 0.375, 0.5, 0.625, 0.5, 0.625, 0.75, 0.375, 0.75, 0.6874, 0.625, 0.7, 0.625, 0.7, 0.625, 0.6874, 0.625, 0.5, 0.625, 0.375, 0.5, 0.375, 0.75, 0.5, 0.625])
me_cube.materials.append(mat_pyramid_base)
me_cube.materials.append(mat_rails)
me_cube.use_remesh_preserve_volume = False
me_cube.use_remesh_preserve_attributes = False
me_cube.use_mirror_vertex_groups = False
me_cube.update()
me_plane = bpy.data.meshes.new('Plane')
me_plane.from_pydata([(-30.0, -30.0, 0.0), (30.0, -30.0, 0.0), (-30.0, 30.0, 0.0), (30.0, 30.0, 0.0)], [], [(0, 1, 3, 2)])
_uv = me_plane.uv_layers.new(name='UVMap')
_uv.uv.foreach_set('vector', [0.0, 0.0, 1.0, 0.0, 1.0, 1.0, 0.0, 1.0])
me_plane.materials.append(mat_ground)
me_plane.use_remesh_fix_poles = True
me_plane.use_remesh_preserve_attributes = False
me_plane.update()
me_plane_001 = bpy.data.meshes.new('Plane.001')
me_plane_001.from_pydata([(-55.17, 15.36, -21.73), (17.4, 57.26, -21.73), (-55.17, 15.36, 36.66), (17.4, 57.26, 36.66)], [], [(0, 1, 3, 2)])
_uv = me_plane_001.uv_layers.new(name='UVMap')
_uv.uv.foreach_set('vector', [0.0, 0.0, 1.0, 0.0, 1.0, 1.0, 0.0, 1.0])
me_plane_001.materials.append(mat_sky)
me_plane_001.use_remesh_fix_poles = True
me_plane_001.use_remesh_preserve_attributes = False
me_plane_001.update()

# ---- objects
ob_pyramid = bpy.data.objects.new('Pyramid', me_cube)
ob_light = bpy.data.objects.new('Light', light_light)
ob_camera = bpy.data.objects.new('Camera', cam_camera)
ob_light_001 = bpy.data.objects.new('Light.001', light_light_001)
ob_light_002 = bpy.data.objects.new('Light.002', light_light_002)
ob_ground = bpy.data.objects.new('Ground', me_plane)
ob_torchlight = bpy.data.objects.new('Torchlight', light_point)
ob_plane = bpy.data.objects.new('Plane', me_plane_001)

# ---- transforms, parenting, visibility, modifiers, constraints
ob_pyramid.location = (0.0, 0.0, 0.0)
ob_pyramid.lock_rotations_4d = False
ob_pyramid.empty_display_type = 'ARROWS'
ob_pyramid.lineart.crease_threshold = 0.0
ob_light.location = (20.63, 9.264, 14.35)
ob_light.rotation_euler = (0.6503, 0.05522, 1.866)
ob_light.lock_rotations_4d = False
ob_light.empty_display_type = 'ARROWS'
ob_light.color = (0.0, 0.0, 0.0, 0.0)
ob_light.lineart.crease_threshold = 0.0
ob_camera.location = (25.65, -42.22, 19.8)
ob_camera.rotation_euler = (1.262, -3.003e-05, 0.5271)
ob_camera.lock_rotations_4d = False
ob_camera.empty_display_type = 'ARROWS'
ob_camera.color = (0.0, 0.0, 0.0, 0.0)
ob_camera.display_type = 'WIRE'
ob_camera.lineart.crease_threshold = 0.0
ob_light_001.location = (-7.798, -26.52, 14.66)
ob_light_001.rotation_euler = (0.6503, 0.05522, 1.866)
ob_light_001.lock_rotations_4d = False
ob_light_001.empty_display_type = 'ARROWS'
ob_light_001.color = (0.0, 0.0, 0.0, 0.0)
ob_light_001.lineart.crease_threshold = 0.0
ob_light_002.location = (-22.83, 19.19, 14.35)
ob_light_002.rotation_euler = (0.6503, 0.05522, 1.866)
ob_light_002.lock_rotations_4d = False
ob_light_002.empty_display_type = 'ARROWS'
ob_light_002.color = (0.0, 0.0, 0.0, 0.0)
ob_light_002.lineart.crease_threshold = 0.0
ob_ground.location = (0.0, 0.0, 0.0)
ob_ground.rotation_euler = (0.0, -0.0, 0.4996)
ob_torchlight.location = (0.9418, -0.01397, 7.465)
ob_plane.location = (0.0, 0.0, 0.0)

# ---- collection membership
col_collection.objects.link(ob_pyramid)
col_collection.objects.link(ob_light)
col_collection.objects.link(ob_camera)
col_collection.objects.link(ob_light_001)
col_collection.objects.link(ob_light_002)
col_collection.objects.link(ob_ground)
col_collection.objects.link(ob_torchlight)
col_collection.objects.link(ob_plane)

# ---- scene / render settings (as saved in the file)
scene.camera = ob_camera
scene.frame_start = 1; scene.frame_end = 250; scene.frame_set(55)
scene.render.engine = 'BLENDER_EEVEE_NEXT'
scene.cycles.sampling_pattern = 'TABULATED_SOBOL'
scene.cycles.use_light_tree = False
scene.view_settings.view_transform = 'Filmic'
bpy.context.view_layer.update()
